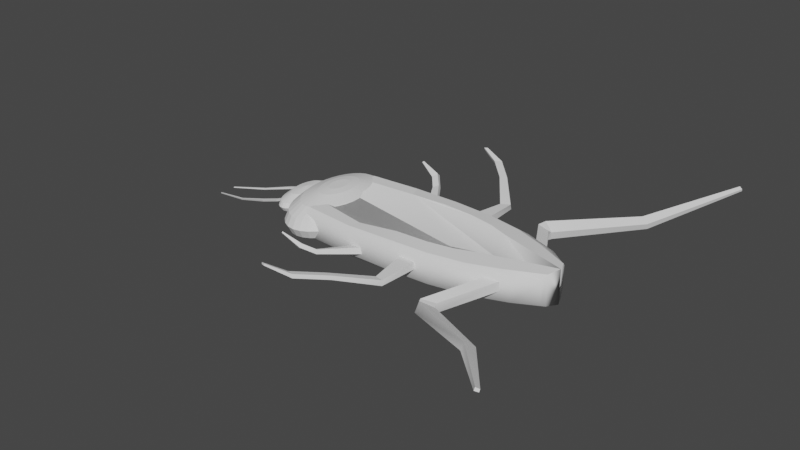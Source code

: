 # Source: cucaracha.blend  (saved by Blender 2.92.15; exported with 4.5.12 LTS)
import bpy
from mathutils import Matrix  # noqa: F401  (used for matrix-valued properties, if any)

bpy.ops.wm.read_factory_settings(use_empty=True)
scene = bpy.context.scene
scene.name = 'Scene'

# ---- collections
col_collection = bpy.data.collections.new('Collection'); scene.collection.children.link(col_collection)

# ---- node groups
ng_auto_smooth = bpy.data.node_groups.new('Auto Smooth', 'GeometryNodeTree')
_s = ng_auto_smooth.interface.new_socket(name='Geometry', in_out='OUTPUT', socket_type='NodeSocketGeometry')
_s = ng_auto_smooth.interface.new_socket(name='Geometry', in_out='INPUT', socket_type='NodeSocketGeometry')
_s = ng_auto_smooth.interface.new_socket(name='Angle', in_out='INPUT', socket_type='NodeSocketFloat')
_s.subtype = 'ANGLE'
_s.min_value = 0.0
_s.max_value = 3.142
ng_auto_smooth.is_modifier = True
_N = ng_auto_smooth.nodes; _L = ng_auto_smooth.links
n0 = _N.new('NodeGroupOutput'); n0.name = 'Group Output'; n0.location = (480, -100)
n1 = _N.new('NodeGroupInput'); n1.name = 'Group Input'; n1.location = (-420, -300)
n2 = _N.new('NodeGroupInput'); n2.name = 'Group Input.001'; n2.location = (-60, -100)
n3 = _N.new('GeometryNodeSetShadeSmooth'); n3.name = 'Set Shade Smooth'; n3.location = (120, -100)
n3.domain = 'EDGE'
n4 = _N.new('GeometryNodeSetShadeSmooth'); n4.name = 'Set Shade Smooth.001'; n4.location = (300, -100)
n5 = _N.new('GeometryNodeInputMeshEdgeAngle'); n5.name = 'Edge Angle'; n5.location = (-420, -220)
n6 = _N.new('GeometryNodeInputEdgeSmooth'); n6.name = 'Is Edge Smooth'; n6.location = (-60, -160)
n7 = _N.new('GeometryNodeInputShadeSmooth'); n7.name = 'Is Face Smooth'; n7.location = (-240, -340)
n8 = _N.new('FunctionNodeBooleanMath'); n8.name = 'Boolean Math'; n8.location = (-60, -220)
n9 = _N.new('FunctionNodeCompare'); n9.name = 'Compare'; n9.location = (-240, -180)
n9.operation = 'LESS_EQUAL'
_L.new(n5.outputs[0], n9.inputs[0])
_L.new(n4.outputs[0], n0.inputs[0])
_L.new(n1.outputs[1], n9.inputs[1])
_L.new(n9.outputs[0], n8.inputs[0])
_L.new(n7.outputs[0], n8.inputs[1])
_L.new(n2.outputs[0], n3.inputs[0])
_L.new(n6.outputs[0], n3.inputs[1])
_L.new(n3.outputs[0], n4.inputs[0])
_L.new(n8.outputs[0], n3.inputs[2])
n0.is_active_output = True

# ---- world
world_world = bpy.data.worlds.new('World'); scene.world = world_world
world_world.use_nodes = True; world_world.node_tree.nodes.clear()
_N = world_world.node_tree.nodes; _L = world_world.node_tree.links
n0 = _N.new('ShaderNodeOutputWorld'); n0.name = 'World Output'; n0.location = (300, 300)
n1 = _N.new('ShaderNodeBackground'); n1.name = 'Background'; n1.location = (10, 300)
n1.inputs[0].default_value = (0.05088, 0.05088, 0.05088, 1.0)
_L.new(n1.outputs[0], n0.inputs[0])
n0.is_active_output = True
world_world.color = (0.05088, 0.05088, 0.05088)
world_world.use_sun_shadow = False
world_world.sun_shadow_jitter_overblur = 0.0

# ---- meshes
me_cube_002 = bpy.data.meshes.new('Cube.002')
me_cube_002.from_pydata([(-0.5706, 0.007902, -1.189), (-0.5903, 0.4842, -1.104), (-0.6695, 0.559, 0.7672), (-0.02258, 0.6403, -1.144), (0.00567, 1.0, -0.7814), (-0.002604, 0.8946, -1.037), (0.2004, 0.6049, -1.142), (0.3129, 0.9513, -0.7815), (0.28, 0.8499, -1.036), (0.376, 0.5154, -1.142), (0.5901, 0.8101, -0.7816), (0.5274, 0.7238, -1.036), (0.5154, 0.376, -1.142), (0.8101, 0.5901, -0.7816), (0.7238, 0.5274, -1.036), (0.9513, 0.3129, -0.7816), (0.9656, 0.2229, -1.036), (-0.02261, 0.6403, 0.8584), (0.00567, 1.0, 0.4981), (-0.002614, 0.8946, 0.7528), (0.9513, 0.3129, 0.4983), (0.9656, 0.2229, 0.7529), (0.5154, 0.376, 0.8584), (0.8101, 0.5901, 0.4983), (0.7238, 0.5274, 0.7529), (0.376, 0.5154, 0.8584), (0.5894, 0.7584, 0.6279), (0.5274, 0.7238, 0.7529), (0.2004, 0.6049, 0.8584), (0.3129, 0.9513, 0.4982), (0.28, 0.8499, 0.7529), (-0.3045, 0.7029, -1.345), (-0.3441, 1.0, -0.7813), (-0.3325, 0.913, -1.096), (-0.7143, 0.9318, -0.8278), (-0.6139, 0.6356, -1.059), (-0.6705, 0.8084, -0.9531), (-0.3045, 0.7029, 0.6554), (-0.3441, 1.0, 0.498), (-0.3325, 0.913, 0.6934), (-0.7143, 0.9318, 0.4513), (-0.6856, 0.8299, 0.7062), (-0.3531, 1.596, 0.08027), (-0.3476, 1.631, -0.1299), (-0.3897, 1.546, -0.07174), (-0.3842, 1.581, -0.2818), (-0.2465, 0.872, -0.2548), (-0.2404, 0.8842, -0.645), (-0.1748, 0.9013, -0.1668), (-0.1688, 0.9135, -0.5571), (-0.4423, 1.763, 0.08975), (-0.414, 1.825, 0.3092), (-0.4157, 1.77, 0.4783), (-0.444, 1.709, 0.2588), (-0.5624, 1.829, 0.7448), (-0.5539, 1.848, 0.8106), (-0.5544, 1.831, 0.8613), (-0.5629, 1.813, 0.7955), (0.1054, 0.9842, -0.2246), (0.2132, 0.9671, -0.2246), (0.1054, 0.9842, 0.2246), (0.2132, 0.9671, 0.2246), (0.2084, 1.717, 0.1787), (0.1404, 1.661, 0.1143), (0.1425, 1.676, -0.1786), (0.2104, 1.733, -0.1143), (0.02106, 2.314, 0.6914), (-0.02945, 2.272, 0.6436), (-0.0279, 2.284, 0.426), (0.02261, 2.326, 0.4738), (-0.1338, 2.731, 0.8804), (-0.1843, 2.689, 0.8325), (-0.1828, 2.701, 0.6149), (-0.1323, 2.743, 0.6627), (-0.2994, 2.894, 1.182), (-0.3238, 2.874, 1.159), (-0.3231, 2.88, 1.054), (-0.2987, 2.9, 1.077), (0.653, 0.7397, -0.2547), (0.747, 0.6457, -0.2547), (0.747, 0.6457, 0.2919), (0.6527, 0.7176, 0.3472), (0.5505, 1.536, -0.269), (0.4562, 1.607, -0.2137), (0.4566, 1.63, -0.8156), (0.5505, 1.536, -0.8156), (0.561, 1.596, -0.4003), (0.4825, 1.719, -0.09334), (0.4769, 1.811, -0.6245), (0.5532, 1.661, -0.9024), (1.063, 2.402, 0.4674), (1.009, 2.487, 0.6792), (1.005, 2.55, 0.3128), (1.058, 2.447, 0.1209), (1.442, 3.709, 1.969), (1.421, 3.741, 2.05), (1.42, 3.765, 1.91), (1.44, 3.726, 1.838), (-1.023, 0.3546, 0.08179), (-1.023, 0.5897, -0.2054), (-1.023, 0.6382, -0.4504), (-1.011, 0.3478, 0.08179), (-1.003, 0.5783, -0.2054), (-1.001, 0.626, -0.4504), (-1.003, 0.5783, -0.6953), (-1.008, 0.4426, -0.9029), (-1.015, 0.2396, -1.042), (-0.999, 0.3276, 0.08179), (-0.9829, 0.5448, -0.2054), (-0.9795, 0.5897, -0.4504), (-0.9829, 0.5448, -0.6953), (-0.9924, 0.417, -0.9029), (-1.007, 0.2257, -1.042), (-0.988, 0.2948, 0.08179), (-0.9645, 0.4903, -0.2054), (-0.9597, 0.5307, -0.4504), (-0.9645, 0.4903, -0.6953), (-0.9783, 0.3752, -0.9029), (-0.999, 0.2031, -1.042), (-0.9783, 0.2507, 0.08179), (-0.9485, 0.417, -0.2054), (-0.9423, 0.4513, -0.4504), (-0.9485, 0.417, -0.6953), (-0.9661, 0.3191, -0.9029), (-0.9924, 0.1727, -1.042), (-0.9704, 0.197, 0.08179), (-0.9353, 0.3276, -0.2054), (-0.9281, 0.3546, -0.4504), (-0.9353, 0.3276, -0.6953), (-0.956, 0.2507, -0.9029), (-0.9869, 0.1357, -1.042), (-0.9645, 0.1357, 0.08179), (-0.9255, 0.2257, -0.2054), (-0.9175, 0.2442, -0.4504), (-0.9255, 0.2257, -0.6953), (-0.9485, 0.1727, -0.9029), (-0.9829, 0.09347, -1.042), (-0.9609, 0.06918, 0.08179), (-0.9195, 0.115, -0.2054), (-0.911, 0.1245, -0.4504), (-0.9195, 0.115, -0.6953), (-0.9439, 0.08805, -0.9029), (-0.9804, 0.04765, -1.042), (-1.086, 0.06918, 0.08179), (-1.127, 0.115, -0.2054), (-1.136, 0.1245, -0.4504), (-1.127, 0.115, -0.6953), (-1.103, 0.08805, -0.9029), (-1.066, 0.04765, -1.042), (-1.082, 0.1357, 0.08179), (-1.121, 0.2257, -0.2054), (-1.129, 0.2442, -0.4504), (-1.121, 0.2257, -0.6953), (-1.098, 0.1727, -0.9029), (-1.064, 0.09347, -1.042), (-1.076, 0.197, 0.08179), (-1.111, 0.3276, -0.2054), (-1.119, 0.3546, -0.4504), (-1.111, 0.3276, -0.6953), (-1.091, 0.2507, -0.9029), (-1.06, 0.1357, -1.042), (-1.068, 0.2507, 0.08179), (-1.098, 0.417, -0.2054), (-1.104, 0.4513, -0.4504), (-1.098, 0.417, -0.6953), (-1.081, 0.3191, -0.9029), (-1.054, 0.1727, -1.042), (-1.059, 0.2948, 0.08179), (-1.082, 0.4903, -0.2054), (-1.087, 0.5307, -0.4504), (-1.082, 0.4903, -0.6953), (-1.068, 0.3752, -0.9029), (-1.048, 0.2031, -1.042), (-1.048, 0.3276, 0.08179), (-1.064, 0.5448, -0.2054), (-1.067, 0.5897, -0.4504), (-1.064, 0.5448, -0.6953), (-1.054, 0.417, -0.9029), (-1.04, 0.2257, -1.042), (-1.036, 0.3478, 0.08179), (-1.044, 0.5783, -0.2054), (-1.046, 0.626, -0.4504), (-1.044, 0.5783, -0.6953), (-1.039, 0.4426, -0.9029), (-1.032, 0.2396, -1.042), (-1.023, 0.5897, -0.6953), (-1.023, 0.4513, -0.9029), (-1.023, 0.2442, -1.042), (-0.9973, 0.1387, -0.4249), (-1.007, 0.1472, 0.1758), (-0.988, 0.272, -0.4249), (-0.9973, 0.2888, 0.1758), (-1.004, 0.3949, -0.4484), (-0.9876, 0.2749, -0.4249), (-1.013, 0.4192, -0.2534), (-1.015, 0.4274, -0.05059), (-1.013, 0.4192, 0.1522), (-0.996, 0.2992, 0.1758), (-1.832, 0.1756, -2.183), (-1.834, 0.1558, -2.183), (-1.836, 0.1594, -2.135), (-1.834, 0.1808, -2.135), (-1.556, 0.3032, -1.746), (-1.558, 0.3119, -1.667), (-1.559, 0.2703, -1.746), (-1.561, 0.2763, -1.667), (-1.313, 0.3672, -1.151), (-1.317, 0.3186, -1.151), (-1.321, 0.3275, -1.034), (-1.316, 0.3801, -1.034), (-1.182, 0.3516, -0.8186), (-1.185, 0.3645, -0.7017), (-1.186, 0.303, -0.8186), (-1.19, 0.3119, -0.7017), (-1.182, 0.3516, -0.8186), (-1.186, 0.303, -0.8186), (-1.19, 0.3119, -0.7017), (-1.185, 0.3645, -0.7017), (-1.116, 0.3069, -0.6313), (-1.119, 0.3198, -0.5144), (-1.121, 0.2583, -0.6313), (-1.124, 0.2671, -0.5144), (-0.7204, 0.2298, 1.054), (-0.7204, 0.4507, 0.9764), (-0.7204, 0.8328, 0.6808), (-0.7204, 1.088, 0.2385), (-0.7204, 1.178, -0.2833), (-0.7204, 0.6543, -1.417), (-0.7105, 0.2253, 1.054), (-0.701, 0.442, 0.9764), (-0.6845, 0.8168, 0.6808), (-0.6735, 1.067, 0.2385), (-0.6696, 1.155, -0.2833), (-0.6735, 1.067, -0.805), (-0.6922, 0.6417, -1.417), (-0.701, 0.2123, 1.054), (-0.6823, 0.4164, 0.9764), (-0.65, 0.7694, 0.6808), (-0.6284, 1.005, 0.2385), (-0.6208, 1.088, -0.2833), (-0.6284, 1.005, -0.805), (-0.6651, 0.6045, -1.417), (-0.6922, 0.191, 1.054), (-0.6651, 0.3747, 0.9764), (-0.6181, 0.6924, 0.6808), (-0.5868, 0.9047, 0.2385), (-0.5758, 0.9792, -0.2833), (-0.5868, 0.9047, -0.805), (-0.6401, 0.544, -1.417), (-0.6845, 0.1625, 1.054), (-0.65, 0.3187, 0.9764), (-0.5902, 0.5889, 0.6808), (-0.5503, 0.7694, 0.2385), (-0.5363, 0.8328, -0.2833), (-0.5503, 0.7694, -0.805), (-0.6181, 0.4627, -1.417), (-0.6782, 0.1276, 1.054), (-0.6376, 0.2504, 0.9764), (-0.5673, 0.4627, 0.6808), (-0.5204, 0.6045, 0.2385), (-0.5039, 0.6543, -0.2833), (-0.5204, 0.6045, -0.805), (-0.6002, 0.3635, -1.417), (-0.6735, 0.08793, 1.054), (-0.6284, 0.1725, 0.9764), (-0.5503, 0.3187, 0.6808), (-0.4982, 0.4164, 0.2385), (-0.4799, 0.4507, -0.2833), (-0.4982, 0.4164, -0.805), (-0.5868, 0.2504, -1.417), (-0.6706, 0.04482, 1.054), (-0.6227, 0.08793, 0.9764), (-0.5398, 0.1625, 0.6808), (-0.4845, 0.2123, 0.2385), (-0.465, 0.2298, -0.2833), (-0.4845, 0.2123, -0.805), (-0.5785, 0.1276, -1.417), (-0.7703, 0.04482, 1.054), (-0.8182, 0.08793, 0.9764), (-0.9011, 0.1625, 0.6808), (-0.9564, 0.2123, 0.2385), (-0.9759, 0.2298, -0.2833), (-0.9564, 0.2123, -0.805), (-0.8623, 0.1276, -1.417), (-0.7674, 0.08793, 1.054), (-0.8125, 0.1725, 0.9764), (-0.8906, 0.3187, 0.6808), (-0.9427, 0.4164, 0.2385), (-0.961, 0.4507, -0.2833), (-0.9427, 0.4164, -0.805), (-0.8541, 0.2504, -1.417), (-0.7627, 0.1276, 1.054), (-0.8033, 0.2504, 0.9764), (-0.8736, 0.4627, 0.6808), (-0.9205, 0.6045, 0.2385), (-0.937, 0.6543, -0.2833), (-0.9205, 0.6045, -0.805), (-0.8407, 0.3635, -1.417), (-0.7564, 0.1625, 1.054), (-0.7909, 0.3187, 0.9764), (-0.8507, 0.5889, 0.6808), (-0.8906, 0.7694, 0.2385), (-0.9046, 0.8328, -0.2833), (-0.8906, 0.7694, -0.805), (-0.8228, 0.4627, -1.417), (-0.7487, 0.191, 1.054), (-0.7758, 0.3747, 0.9764), (-0.8228, 0.6924, 0.6808), (-0.8541, 0.9047, 0.2385), (-0.8651, 0.9792, -0.2833), (-0.8541, 0.9047, -0.805), (-0.8008, 0.544, -1.417), (-0.7399, 0.2123, 1.054), (-0.7586, 0.4164, 0.9764), (-0.7909, 0.7694, 0.6808), (-0.8125, 1.005, 0.2385), (-0.8201, 1.088, -0.2833), (-0.8125, 1.005, -0.805), (-0.7758, 0.6045, -1.417), (-0.7304, 0.2253, 1.054), (-0.7399, 0.442, 0.9764), (-0.7564, 0.8168, 0.6808), (-0.7674, 1.067, 0.2385), (-0.7713, 1.155, -0.2833), (-0.7674, 1.067, -0.805), (-0.7487, 0.6417, -1.417), (-0.7204, 1.088, -0.805), (1.0, 0.0, -1.142), (1.0, 0.0, 0.8584), (1.0, 0.0, -1.142), (1.0, 0.0, 0.8584), (-0.5706, -0.007902, -1.189), (-0.5903, -0.4842, -1.104), (-0.6695, -0.559, 0.7672), (1.0, 0.0, -1.142), (1.0, 0.0, 0.8584), (-0.02258, -0.6403, -1.144), (0.00567, -1.0, -0.7814), (-0.002604, -0.8946, -1.037), (0.2004, -0.6049, -1.142), (0.3129, -0.9513, -0.7815), (0.28, -0.8499, -1.036), (0.376, -0.5154, -1.142), (0.5901, -0.8101, -0.7816), (0.5274, -0.7238, -1.036), (0.5154, -0.376, -1.142), (0.8101, -0.5901, -0.7816), (0.7238, -0.5274, -1.036), (1.0, 0.0, -1.142), (0.9513, -0.3129, -0.7816), (0.9656, -0.2229, -1.036), (-0.02261, -0.6403, 0.8584), (0.00567, -1.0, 0.4981), (-0.002614, -0.8946, 0.7528), (0.9513, -0.3129, 0.4983), (1.0, 0.0, 0.8584), (0.9656, -0.2229, 0.7529), (0.5154, -0.376, 0.8584), (0.8101, -0.5901, 0.4983), (0.7238, -0.5274, 0.7529), (0.376, -0.5154, 0.8584), (0.5894, -0.7584, 0.6279), (0.5274, -0.7238, 0.7529), (0.2004, -0.6049, 0.8584), (0.3129, -0.9513, 0.4982), (0.28, -0.8499, 0.7529), (-0.3045, -0.7029, -1.345), (-0.3441, -1.0, -0.7813), (-0.3325, -0.913, -1.096), (-0.7143, -0.9318, -0.8278), (-0.6139, -0.6356, -1.059), (-0.6705, -0.8084, -0.9531), (-0.3045, -0.7029, 0.6554), (-0.3441, -1.0, 0.498), (-0.3325, -0.913, 0.6934), (-0.7143, -0.9318, 0.4513), (-0.6856, -0.8299, 0.7062), (-0.3531, -1.596, 0.08027), (-0.3476, -1.631, -0.1299), (-0.3897, -1.546, -0.07174), (-0.3842, -1.581, -0.2818), (-0.2465, -0.872, -0.2548), (-0.2404, -0.8842, -0.645), (-0.1748, -0.9013, -0.1668), (-0.1688, -0.9135, -0.5571), (-0.4423, -1.763, 0.08975), (-0.414, -1.825, 0.3092), (-0.4157, -1.77, 0.4783), (-0.444, -1.709, 0.2588), (-0.5624, -1.829, 0.7448), (-0.5539, -1.848, 0.8106), (-0.5544, -1.831, 0.8613), (-0.5629, -1.813, 0.7955), (0.1054, -0.9842, -0.2246), (0.2132, -0.9671, -0.2246), (0.1054, -0.9842, 0.2246), (0.2132, -0.9671, 0.2246), (0.2084, -1.717, 0.1787), (0.1404, -1.661, 0.1143), (0.1425, -1.676, -0.1786), (0.2104, -1.733, -0.1143), (0.02106, -2.314, 0.6914), (-0.02945, -2.272, 0.6436), (-0.0279, -2.284, 0.426), (0.02261, -2.326, 0.4738), (-0.1338, -2.731, 0.8804), (-0.1843, -2.689, 0.8325), (-0.1828, -2.701, 0.6149), (-0.1323, -2.743, 0.6627), (-0.2994, -2.894, 1.182), (-0.3238, -2.874, 1.159), (-0.3231, -2.88, 1.054), (-0.2987, -2.9, 1.077), (0.653, -0.7397, -0.2547), (0.747, -0.6457, -0.2547), (0.747, -0.6457, 0.2919), (0.6527, -0.7176, 0.3472), (0.5505, -1.536, -0.269), (0.4562, -1.607, -0.2137), (0.4566, -1.63, -0.8156), (0.5505, -1.536, -0.8156), (0.561, -1.596, -0.4003), (0.4825, -1.719, -0.09334), (0.4769, -1.811, -0.6245), (0.5532, -1.661, -0.9024), (1.063, -2.402, 0.4674), (1.009, -2.487, 0.6792), (1.005, -2.55, 0.3128), (1.058, -2.447, 0.1209), (1.442, -3.709, 1.969), (1.421, -3.741, 2.05), (1.42, -3.765, 1.91), (1.44, -3.726, 1.838), (-1.023, -0.3546, 0.08179), (-1.023, -0.5897, -0.2054), (-1.023, -0.6382, -0.4504), (-1.011, -0.3478, 0.08179), (-1.003, -0.5783, -0.2054), (-1.001, -0.626, -0.4504), (-1.003, -0.5783, -0.6953), (-1.008, -0.4426, -0.9029), (-1.015, -0.2396, -1.042), (-0.999, -0.3276, 0.08179), (-0.9829, -0.5448, -0.2054), (-0.9795, -0.5897, -0.4504), (-0.9829, -0.5448, -0.6953), (-0.9924, -0.417, -0.9029), (-1.007, -0.2257, -1.042), (-0.988, -0.2948, 0.08179), (-0.9645, -0.4903, -0.2054), (-0.9597, -0.5307, -0.4504), (-0.9645, -0.4903, -0.6953), (-0.9783, -0.3752, -0.9029), (-0.999, -0.2031, -1.042), (-0.9783, -0.2507, 0.08179), (-0.9485, -0.417, -0.2054), (-0.9423, -0.4513, -0.4504), (-0.9485, -0.417, -0.6953), (-0.9661, -0.3191, -0.9029), (-0.9924, -0.1727, -1.042), (-0.9704, -0.197, 0.08179), (-0.9353, -0.3276, -0.2054), (-0.9281, -0.3546, -0.4504), (-0.9353, -0.3276, -0.6953), (-0.956, -0.2507, -0.9029), (-0.9869, -0.1357, -1.042), (-0.9645, -0.1357, 0.08179), (-0.9255, -0.2257, -0.2054), (-0.9175, -0.2442, -0.4504), (-0.9255, -0.2257, -0.6953), (-0.9485, -0.1727, -0.9029), (-0.9829, -0.09347, -1.042), (-0.9609, -0.06918, 0.08179), (-0.9195, -0.115, -0.2054), (-0.911, -0.1245, -0.4504), (-0.9195, -0.115, -0.6953), (-0.9439, -0.08805, -0.9029), (-0.9804, -0.04765, -1.042), (-0.9597, 0.0, 0.08179), (-0.9175, 0.0, -0.2054), (-0.9088, 0.0, -0.4504), (-0.9175, 0.0, -0.6953), (-0.9423, 0.0, -0.9029), (-0.9795, 0.0, -1.042), (-1.023, 0.0, -1.09), (-1.023, 0.0, 0.1897), (-1.087, 0.0, 0.08179), (-1.129, 0.0, -0.2054), (-1.138, 0.0, -0.4504), (-1.129, 0.0, -0.6953), (-1.104, 0.0, -0.9029), (-1.067, 0.0, -1.042), (-1.086, -0.06918, 0.08179), (-1.127, -0.115, -0.2054), (-1.136, -0.1245, -0.4504), (-1.127, -0.115, -0.6953), (-1.103, -0.08805, -0.9029), (-1.066, -0.04765, -1.042), (-1.082, -0.1357, 0.08179), (-1.121, -0.2257, -0.2054), (-1.129, -0.2442, -0.4504), (-1.121, -0.2257, -0.6953), (-1.098, -0.1727, -0.9029), (-1.064, -0.09347, -1.042), (-1.076, -0.197, 0.08179), (-1.111, -0.3276, -0.2054), (-1.119, -0.3546, -0.4504), (-1.111, -0.3276, -0.6953), (-1.091, -0.2507, -0.9029), (-1.06, -0.1357, -1.042), (-1.068, -0.2507, 0.08179), (-1.098, -0.417, -0.2054), (-1.104, -0.4513, -0.4504), (-1.098, -0.417, -0.6953), (-1.081, -0.3191, -0.9029), (-1.054, -0.1727, -1.042), (-1.059, -0.2948, 0.08179), (-1.082, -0.4903, -0.2054), (-1.087, -0.5307, -0.4504), (-1.082, -0.4903, -0.6953), (-1.068, -0.3752, -0.9029), (-1.048, -0.2031, -1.042), (-1.048, -0.3276, 0.08179), (-1.064, -0.5448, -0.2054), (-1.067, -0.5897, -0.4504), (-1.064, -0.5448, -0.6953), (-1.054, -0.417, -0.9029), (-1.04, -0.2257, -1.042), (-1.036, -0.3478, 0.08179), (-1.044, -0.5783, -0.2054), (-1.046, -0.626, -0.4504), (-1.044, -0.5783, -0.6953), (-1.039, -0.4426, -0.9029), (-1.032, -0.2396, -1.042), (-1.023, -0.5897, -0.6953), (-1.023, -0.4513, -0.9029), (-1.023, -0.2442, -1.042), (-1.0, 0.0, -0.4249), (-1.01, 0.0, 0.1758), (-0.9973, -0.1387, -0.4249), (-1.007, -0.1472, 0.1758), (-0.988, -0.272, -0.4249), (-0.9973, -0.2888, 0.1758), (-1.004, -0.3949, -0.4484), (-0.9876, -0.2749, -0.4249), (-1.013, -0.4192, -0.2534), (-1.015, -0.4274, -0.05059), (-1.013, -0.4192, 0.1522), (-0.996, -0.2992, 0.1758), (-1.832, -0.1756, -2.183), (-1.834, -0.1558, -2.183), (-1.836, -0.1594, -2.135), (-1.834, -0.1808, -2.135), (-1.556, -0.3032, -1.746), (-1.558, -0.3119, -1.667), (-1.559, -0.2703, -1.746), (-1.561, -0.2763, -1.667), (-1.313, -0.3672, -1.151), (-1.317, -0.3186, -1.151), (-1.321, -0.3275, -1.034), (-1.316, -0.3801, -1.034), (-1.182, -0.3516, -0.8186), (-1.185, -0.3645, -0.7017), (-1.186, -0.303, -0.8186), (-1.19, -0.3119, -0.7017), (-1.182, -0.3516, -0.8186), (-1.186, -0.303, -0.8186), (-1.19, -0.3119, -0.7017), (-1.185, -0.3645, -0.7017), (-1.116, -0.3069, -0.6313), (-1.119, -0.3198, -0.5144), (-1.121, -0.2583, -0.6313), (-1.124, -0.2671, -0.5144), (-0.7204, -0.2298, 1.054), (-0.7204, -0.4507, 0.9764), (-0.7204, -0.8328, 0.6808), (-0.7204, -1.088, 0.2385), (-0.7204, -1.178, -0.2833), (-0.7204, -0.6543, -1.417), (-0.7105, -0.2253, 1.054), (-0.701, -0.442, 0.9764), (-0.6845, -0.8168, 0.6808), (-0.6735, -1.067, 0.2385), (-0.6696, -1.155, -0.2833), (-0.6735, -1.067, -0.805), (-0.6922, -0.6417, -1.417), (-0.701, -0.2123, 1.054), (-0.6823, -0.4164, 0.9764), (-0.65, -0.7694, 0.6808), (-0.6284, -1.005, 0.2385), (-0.6208, -1.088, -0.2833), (-0.6284, -1.005, -0.805), (-0.6651, -0.6045, -1.417), (-0.6922, -0.191, 1.054), (-0.6651, -0.3747, 0.9764), (-0.6181, -0.6924, 0.6808), (-0.5868, -0.9047, 0.2385), (-0.5758, -0.9792, -0.2833), (-0.5868, -0.9047, -0.805), (-0.6401, -0.544, -1.417), (-0.6845, -0.1625, 1.054), (-0.65, -0.3187, 0.9764), (-0.5902, -0.5889, 0.6808), (-0.5503, -0.7694, 0.2385), (-0.5363, -0.8328, -0.2833), (-0.5503, -0.7694, -0.805), (-0.6181, -0.4627, -1.417), (-0.6782, -0.1276, 1.054), (-0.6376, -0.2504, 0.9764), (-0.5673, -0.4627, 0.6808), (-0.5204, -0.6045, 0.2385), (-0.5039, -0.6543, -0.2833), (-0.5204, -0.6045, -0.805), (-0.6002, -0.3635, -1.417), (-0.6735, -0.08793, 1.054), (-0.6284, -0.1725, 0.9764), (-0.5503, -0.3187, 0.6808), (-0.4982, -0.4164, 0.2385), (-0.4799, -0.4507, -0.2833), (-0.4982, -0.4164, -0.805), (-0.5868, -0.2504, -1.417), (-0.6706, -0.04482, 1.054), (-0.6227, -0.08793, 0.9764), (-0.5398, -0.1625, 0.6808), (-0.4845, -0.2123, 0.2385), (-0.465, -0.2298, -0.2833), (-0.4845, -0.2123, -0.805), (-0.5785, -0.1276, -1.417), (-0.6696, 0.0, 1.054), (-0.6208, 0.0, 0.9764), (-0.5363, 0.0, 0.6808), (-0.4799, 0.0, 0.2385), (-0.46, 0.0, -0.2833), (-0.4799, 0.0, -0.805), (-0.5758, 0.0, -1.417), (-0.7204, 0.0, -1.647), (-0.7713, 0.0, 1.054), (-0.8201, 0.0, 0.9764), (-0.9046, 0.0, 0.6808), (-0.961, 0.0, 0.2385), (-0.9809, 0.0, -0.2833), (-0.961, 0.0, -0.805), (-0.8651, 0.0, -1.417), (-0.7703, -0.04482, 1.054), (-0.8182, -0.08793, 0.9764), (-0.9011, -0.1625, 0.6808), (-0.9564, -0.2123, 0.2385), (-0.9759, -0.2298, -0.2833), (-0.9564, -0.2123, -0.805), (-0.8623, -0.1276, -1.417), (-0.7674, -0.08793, 1.054), (-0.8125, -0.1725, 0.9764), (-0.8906, -0.3187, 0.6808), (-0.9427, -0.4164, 0.2385), (-0.961, -0.4507, -0.2833), (-0.9427, -0.4164, -0.805), (-0.8541, -0.2504, -1.417), (-0.7627, -0.1276, 1.054), (-0.8033, -0.2504, 0.9764), (-0.8736, -0.4627, 0.6808), (-0.9205, -0.6045, 0.2385), (-0.937, -0.6543, -0.2833), (-0.9205, -0.6045, -0.805), (-0.8407, -0.3635, -1.417), (-0.7564, -0.1625, 1.054), (-0.7909, -0.3187, 0.9764), (-0.8507, -0.5889, 0.6808), (-0.8906, -0.7694, 0.2385), (-0.9046, -0.8328, -0.2833), (-0.8906, -0.7694, -0.805), (-0.8228, -0.4627, -1.417), (-0.7487, -0.191, 1.054), (-0.7758, -0.3747, 0.9764), (-0.8228, -0.6924, 0.6808), (-0.8541, -0.9047, 0.2385), (-0.8651, -0.9792, -0.2833), (-0.8541, -0.9047, -0.805), (-0.8008, -0.544, -1.417), (-0.7399, -0.2123, 1.054), (-0.7586, -0.4164, 0.9764), (-0.7909, -0.7694, 0.6808), (-0.8125, -1.005, 0.2385), (-0.8201, -1.088, -0.2833), (-0.8125, -1.005, -0.805), (-0.7758, -0.6045, -1.417), (-0.7304, -0.2253, 1.054), (-0.7399, -0.442, 0.9764), (-0.7564, -0.8168, 0.6808), (-0.7674, -1.067, 0.2385), (-0.7713, -1.155, -0.2833), (-0.7674, -1.067, -0.805), (-0.7487, -0.6417, -1.417), (-0.7204, -1.088, -0.805), (-0.5711, 0.0, -1.189), (-0.6514, 0.0, 0.8098)], [(327, 334), (328, 335), (189, 538), (188, 537), (190, 188), (191, 189), (192, 193), (197, 196), (194, 192), (195, 194), (196, 195), (193, 190), (197, 191), (540, 538), (539, 537), (541, 539), (542, 540), (543, 544), (548, 547), (545, 543), (546, 545), (547, 546), (544, 541), (548, 542)], [(29, 7, 4, 18), (26, 10, 7, 29), (330, 329, 348, 16, 15, 20, 21, 355), (20, 15, 13, 23), (23, 13, 10, 26), (32, 38, 18, 4), (329, 693, 0, 1, 35, 31, 3, 6, 9, 12, 348), (38, 32, 34, 40), (22, 355, 21, 24), (24, 21, 20, 23), (348, 12, 14, 16), (16, 14, 13, 15), (25, 22, 24, 27), (27, 24, 23, 26), (12, 9, 11, 14), (14, 11, 10, 13), (28, 25, 27, 30), (30, 27, 26, 29), (9, 6, 8, 11), (11, 8, 7, 10), (17, 28, 30, 19), (19, 30, 29, 18), (6, 3, 5, 8), (8, 5, 4, 7), (2, 37, 39, 41), (41, 39, 38, 40), (31, 35, 36, 33), (33, 36, 34, 32), (32, 4, 5, 33), (33, 5, 3, 31), (18, 38, 39, 19), (19, 39, 37, 17), (47, 46, 44, 45), (46, 48, 42, 44), (48, 49, 43, 42), (49, 47, 45, 43), (42, 43, 51, 52), (47, 49, 48, 46), (50, 53, 57, 54), (43, 45, 50, 51), (45, 44, 53, 50), (44, 42, 52, 53), (54, 57, 56, 55), (53, 52, 56, 57), (52, 51, 55, 56), (51, 50, 54, 55), (61, 60, 58, 59), (64, 63, 67, 68), (61, 59, 65, 62), (60, 61, 62, 63), (58, 60, 63, 64), (59, 58, 64, 65), (69, 68, 72, 73), (65, 64, 68, 69), (62, 65, 69, 66), (63, 62, 66, 67), (70, 73, 77, 74), (66, 69, 73, 70), (67, 66, 70, 71), (68, 67, 71, 72), (74, 77, 76, 75), (71, 70, 74, 75), (72, 71, 75, 76), (73, 72, 76, 77), (80, 81, 78, 79), (85, 84, 88, 89), (80, 79, 85, 82), (79, 78, 84, 85), (78, 81, 83, 84), (81, 80, 82, 83), (88, 87, 91, 92), (84, 83, 87, 88), (83, 82, 86, 87), (82, 85, 89, 86), (90, 93, 97, 94), (87, 86, 90, 91), (86, 89, 93, 90), (89, 88, 92, 93), (94, 97, 96, 95), (93, 92, 96, 97), (92, 91, 95, 96), (91, 90, 94, 95), (101, 485, 107), (98, 485, 101), (104, 103, 109, 110), (102, 101, 107, 108), (106, 105, 111, 112), (102, 108, 109, 103), (484, 112, 118), (109, 108, 114, 115), (107, 485, 113), (110, 109, 115, 116), (110, 116, 117, 111), (108, 107, 113, 114), (112, 111, 117, 118), (114, 113, 119, 120), (117, 116, 122, 123), (118, 117, 123, 124), (114, 120, 121, 115), (118, 124, 484), (113, 485, 119), (116, 115, 121, 122), (121, 120, 126, 127), (119, 485, 125), (484, 124, 130), (122, 121, 127, 128), (122, 128, 129, 123), (120, 119, 125, 126), (124, 123, 129, 130), (129, 128, 134, 135), (130, 129, 135, 136), (127, 126, 132, 133), (130, 136, 484), (125, 485, 131), (128, 127, 133, 134), (126, 125, 131, 132), (131, 485, 137), (484, 136, 142), (134, 133, 139, 140), (135, 134, 140, 141), (132, 131, 137, 138), (136, 135, 141, 142), (133, 132, 138, 139), (142, 141, 482, 483), (139, 138, 479, 480), (484, 142, 483), (137, 485, 478), (140, 139, 480, 481), (141, 140, 481, 482), (138, 137, 478, 479), (491, 490, 147, 148), (488, 487, 144, 145), (484, 491, 148), (485, 143, 486), (489, 488, 145, 146), (490, 489, 146, 147), (487, 486, 143, 144), (147, 146, 152, 153), (144, 143, 149, 150), (148, 147, 153, 154), (145, 144, 150, 151), (484, 148, 154), (143, 485, 149), (146, 145, 151, 152), (151, 150, 156, 157), (484, 154, 160), (149, 485, 155), (152, 151, 157, 158), (153, 152, 158, 159), (150, 149, 155, 156), (154, 153, 159, 160), (159, 158, 164, 165), (156, 155, 161, 162), (160, 159, 165, 166), (156, 162, 163, 157), (484, 160, 166), (155, 485, 161), (158, 157, 163, 164), (484, 166, 172), (163, 162, 168, 169), (161, 485, 167), (164, 163, 169, 170), (164, 170, 171, 165), (162, 161, 167, 168), (166, 165, 171, 172), (171, 170, 176, 177), (172, 171, 177, 178), (169, 168, 174, 175), (172, 178, 484), (167, 485, 173), (170, 169, 175, 176), (168, 167, 173, 174), (173, 485, 179), (484, 178, 184), (176, 175, 181, 182), (177, 176, 182, 183), (174, 173, 179, 180), (178, 177, 183, 184), (175, 174, 180, 181), (184, 183, 186, 187), (181, 180, 99, 100), (484, 184, 187), (179, 485, 98), (182, 181, 100, 185), (183, 182, 185, 186), (180, 179, 98, 99), (484, 106, 112), (186, 185, 104, 105), (99, 98, 101, 102), (105, 104, 110, 111), (187, 106, 484), (187, 186, 105, 106), (185, 100, 103, 104), (100, 99, 102, 103), (233, 232, 239, 240), (223, 222, 228, 229), (230, 229, 236, 237), (326, 226, 232, 233), (231, 230, 237, 238), (240, 247, 248, 241), (231, 238, 239, 232), (635, 248, 255), (239, 238, 245, 246), (635, 241, 248), (240, 239, 246, 247), (229, 228, 235, 236), (236, 243, 244, 237), (247, 254, 255, 248), (238, 237, 244, 245), (244, 243, 250, 251), (254, 261, 262, 255), (245, 244, 251, 252), (635, 255, 262), (245, 252, 253, 246), (247, 246, 253, 254), (236, 235, 242, 243), (253, 252, 259, 260), (254, 253, 260, 261), (243, 242, 249, 250), (251, 250, 257, 258), (261, 268, 269, 262), (252, 251, 258, 259), (635, 262, 269), (268, 275, 276, 269), (259, 258, 265, 266), (635, 269, 276), (260, 259, 266, 267), (261, 260, 267, 268), (250, 249, 256, 257), (258, 257, 264, 265), (268, 267, 274, 275), (257, 256, 263, 264), (265, 264, 271, 272), (275, 633, 634, 276), (266, 265, 272, 273), (635, 276, 634), (267, 266, 273, 274), (273, 272, 630, 631), (274, 273, 631, 632), (275, 274, 632, 633), (264, 263, 270, 271), (272, 271, 629, 630), (271, 270, 628, 629), (202, 204, 199, 198), (204, 205, 200, 199), (205, 203, 201, 200), (199, 200, 201, 198), (207, 208, 205, 204), (209, 206, 202, 203), (206, 207, 204, 202), (203, 202, 198, 201), (212, 213, 208, 207), (213, 211, 209, 208), (210, 212, 207, 206), (208, 209, 203, 205), (215, 216, 213, 212), (641, 282, 283, 642), (635, 642, 283), (217, 214, 210, 211), (635, 283, 290), (640, 639, 280, 281), (214, 215, 212, 210), (641, 640, 281, 282), (638, 637, 278, 279), (282, 289, 290, 283), (639, 638, 279, 280), (279, 278, 285, 286), (289, 296, 297, 290), (280, 279, 286, 287), (635, 290, 297), (281, 280, 287, 288), (211, 210, 206, 209), (282, 281, 288, 289), (637, 636, 277, 278), (288, 287, 294, 295), (635, 297, 304), (220, 221, 216, 215), (289, 288, 295, 296), (278, 277, 284, 285), (285, 292, 293, 286), (296, 303, 304, 297), (287, 286, 293, 294), (293, 292, 299, 300), (303, 310, 311, 304), (294, 293, 300, 301), (635, 304, 311), (294, 301, 302, 295), (221, 219, 217, 216), (296, 295, 302, 303), (285, 284, 291, 292), (635, 311, 318), (302, 301, 308, 309), (218, 220, 215, 214), (303, 302, 309, 310), (292, 291, 298, 299), (300, 299, 306, 307), (310, 317, 318, 311), (301, 300, 307, 308), (317, 324, 325, 318), (308, 307, 314, 315), (635, 318, 325), (309, 308, 315, 316), (219, 218, 214, 217), (310, 309, 316, 317), (299, 298, 305, 306), (307, 306, 313, 314), (317, 316, 323, 324), (306, 305, 312, 313), (314, 313, 320, 321), (324, 326, 227, 325), (315, 314, 321, 322), (635, 325, 227), (316, 315, 322, 323), (322, 321, 224, 225), (227, 326, 233, 234), (227, 234, 635), (323, 322, 225, 226), (216, 217, 211, 213), (324, 323, 226, 326), (313, 312, 319, 320), (321, 320, 223, 224), (226, 225, 231, 232), (320, 319, 222, 223), (234, 241, 635), (224, 223, 229, 230), (225, 224, 230, 231), (220, 218, 219, 221), (233, 240, 241, 234), (228, 222, 319, 312, 305, 298, 291, 284, 277, 636, 628, 270, 263, 256, 249, 242, 235), (116, 110, 104, 185, 182, 176, 170, 164, 158, 152, 146, 489, 481, 140, 134, 128, 122), (328, 355, 22, 25, 28, 17, 37, 2, 694, 327), (364, 352, 337, 340), (361, 364, 340, 343), (329, 327, 328, 330), (330, 355, 356, 354, 349, 350, 348, 329), (354, 358, 346, 349), (358, 361, 343, 346), (367, 337, 352, 373), (329, 348, 345, 342, 339, 336, 366, 370, 332, 331, 693), (373, 375, 369, 367), (357, 359, 356, 355), (359, 358, 354, 356), (348, 350, 347, 345), (350, 349, 346, 347), (360, 362, 359, 357), (362, 361, 358, 359), (345, 347, 344, 342), (347, 346, 343, 344), (363, 365, 362, 360), (365, 364, 361, 362), (342, 344, 341, 339), (344, 343, 340, 341), (351, 353, 365, 363), (353, 352, 364, 365), (339, 341, 338, 336), (341, 340, 337, 338), (333, 376, 374, 372), (376, 375, 373, 374), (366, 368, 371, 370), (368, 367, 369, 371), (367, 368, 338, 337), (368, 366, 336, 338), (352, 353, 374, 373), (353, 351, 372, 374), (382, 380, 379, 381), (381, 379, 377, 383), (383, 377, 378, 384), (384, 378, 380, 382), (377, 387, 386, 378), (382, 381, 383, 384), (385, 389, 392, 388), (378, 386, 385, 380), (380, 385, 388, 379), (379, 388, 387, 377), (389, 390, 391, 392), (388, 392, 391, 387), (387, 391, 390, 386), (386, 390, 389, 385), (396, 394, 393, 395), (399, 403, 402, 398), (396, 397, 400, 394), (395, 398, 397, 396), (393, 399, 398, 395), (394, 400, 399, 393), (404, 408, 407, 403), (400, 404, 403, 399), (397, 401, 404, 400), (398, 402, 401, 397), (405, 409, 412, 408), (401, 405, 408, 404), (402, 406, 405, 401), (403, 407, 406, 402), (409, 410, 411, 412), (406, 410, 409, 405), (407, 411, 410, 406), (408, 412, 411, 407), (415, 414, 413, 416), (420, 424, 423, 419), (415, 417, 420, 414), (414, 420, 419, 413), (413, 419, 418, 416), (416, 418, 417, 415), (423, 427, 426, 422), (419, 423, 422, 418), (418, 422, 421, 417), (417, 421, 424, 420), (425, 429, 432, 428), (422, 426, 425, 421), (421, 425, 428, 424), (424, 428, 427, 423), (429, 430, 431, 432), (428, 432, 431, 427), (427, 431, 430, 426), (426, 430, 429, 425), (436, 442, 485), (433, 436, 485), (439, 445, 444, 438), (437, 443, 442, 436), (441, 447, 446, 440), (437, 438, 444, 443), (484, 453, 447), (444, 450, 449, 443), (442, 448, 485), (445, 451, 450, 444), (445, 446, 452, 451), (443, 449, 448, 442), (447, 453, 452, 446), (449, 455, 454, 448), (452, 458, 457, 451), (453, 459, 458, 452), (449, 450, 456, 455), (453, 484, 459), (448, 454, 485), (451, 457, 456, 450), (456, 462, 461, 455), (454, 460, 485), (484, 465, 459), (457, 463, 462, 456), (457, 458, 464, 463), (455, 461, 460, 454), (459, 465, 464, 458), (464, 470, 469, 463), (465, 471, 470, 464), (462, 468, 467, 461), (465, 484, 471), (460, 466, 485), (463, 469, 468, 462), (461, 467, 466, 460), (466, 472, 485), (484, 477, 471), (469, 475, 474, 468), (470, 476, 475, 469), (467, 473, 472, 466), (471, 477, 476, 470), (468, 474, 473, 467), (477, 483, 482, 476), (474, 480, 479, 473), (484, 483, 477), (472, 478, 485), (475, 481, 480, 474), (476, 482, 481, 475), (473, 479, 478, 472), (491, 497, 496, 490), (488, 494, 493, 487), (484, 497, 491), (485, 486, 492), (489, 495, 494, 488), (490, 496, 495, 489), (487, 493, 492, 486), (496, 502, 501, 495), (493, 499, 498, 492), (497, 503, 502, 496), (494, 500, 499, 493), (484, 503, 497), (492, 498, 485), (495, 501, 500, 494), (500, 506, 505, 499), (484, 509, 503), (498, 504, 485), (501, 507, 506, 500), (502, 508, 507, 501), (499, 505, 504, 498), (503, 509, 508, 502), (508, 514, 513, 507), (505, 511, 510, 504), (509, 515, 514, 508), (505, 506, 512, 511), (484, 515, 509), (504, 510, 485), (507, 513, 512, 506), (484, 521, 515), (512, 518, 517, 511), (510, 516, 485), (513, 519, 518, 512), (513, 514, 520, 519), (511, 517, 516, 510), (515, 521, 520, 514), (520, 526, 525, 519), (521, 527, 526, 520), (518, 524, 523, 517), (521, 484, 527), (516, 522, 485), (519, 525, 524, 518), (517, 523, 522, 516), (522, 528, 485), (484, 533, 527), (525, 531, 530, 524), (526, 532, 531, 525), (523, 529, 528, 522), (527, 533, 532, 526), (524, 530, 529, 523), (533, 536, 535, 532), (530, 435, 434, 529), (484, 536, 533), (528, 433, 485), (531, 534, 435, 530), (532, 535, 534, 531), (529, 434, 433, 528), (484, 447, 441), (535, 440, 439, 534), (434, 437, 436, 433), (440, 446, 445, 439), (536, 484, 441), (536, 441, 440, 535), (534, 439, 438, 435), (435, 438, 437, 434), (584, 591, 590, 583), (574, 580, 579, 573), (581, 588, 587, 580), (692, 584, 583, 577), (582, 589, 588, 581), (591, 592, 599, 598), (582, 583, 590, 589), (635, 606, 599), (590, 597, 596, 589), (635, 599, 592), (591, 598, 597, 590), (580, 587, 586, 579), (587, 588, 595, 594), (598, 599, 606, 605), (589, 596, 595, 588), (595, 602, 601, 594), (605, 606, 613, 612), (596, 603, 602, 595), (635, 613, 606), (596, 597, 604, 603), (598, 605, 604, 597), (587, 594, 593, 586), (604, 611, 610, 603), (605, 612, 611, 604), (594, 601, 600, 593), (602, 609, 608, 601), (612, 613, 620, 619), (603, 610, 609, 602), (635, 620, 613), (619, 620, 627, 626), (610, 617, 616, 609), (635, 627, 620), (611, 618, 617, 610), (612, 619, 618, 611), (601, 608, 607, 600), (609, 616, 615, 608), (619, 626, 625, 618), (608, 615, 614, 607), (616, 623, 622, 615), (626, 627, 634, 633), (617, 624, 623, 616), (635, 634, 627), (618, 625, 624, 617), (624, 631, 630, 623), (625, 632, 631, 624), (626, 633, 632, 625), (615, 622, 621, 614), (623, 630, 629, 622), (622, 629, 628, 621), (553, 549, 550, 555), (555, 550, 551, 556), (556, 551, 552, 554), (550, 549, 552, 551), (558, 555, 556, 559), (560, 554, 553, 557), (557, 553, 555, 558), (554, 552, 549, 553), (563, 558, 559, 564), (564, 559, 560, 562), (561, 557, 558, 563), (559, 556, 554, 560), (566, 563, 564, 567), (641, 642, 649, 648), (635, 649, 642), (568, 562, 561, 565), (635, 656, 649), (640, 647, 646, 639), (565, 561, 563, 566), (641, 648, 647, 640), (638, 645, 644, 637), (648, 649, 656, 655), (639, 646, 645, 638), (645, 652, 651, 644), (655, 656, 663, 662), (646, 653, 652, 645), (635, 663, 656), (647, 654, 653, 646), (562, 560, 557, 561), (648, 655, 654, 647), (637, 644, 643, 636), (654, 661, 660, 653), (635, 670, 663), (571, 566, 567, 572), (655, 662, 661, 654), (644, 651, 650, 643), (651, 652, 659, 658), (662, 663, 670, 669), (653, 660, 659, 652), (659, 666, 665, 658), (669, 670, 677, 676), (660, 667, 666, 659), (635, 677, 670), (660, 661, 668, 667), (572, 567, 568, 570), (662, 669, 668, 661), (651, 658, 657, 650), (635, 684, 677), (668, 675, 674, 667), (569, 565, 566, 571), (669, 676, 675, 668), (658, 665, 664, 657), (666, 673, 672, 665), (676, 677, 684, 683), (667, 674, 673, 666), (683, 684, 691, 690), (674, 681, 680, 673), (635, 691, 684), (675, 682, 681, 674), (570, 568, 565, 569), (676, 683, 682, 675), (665, 672, 671, 664), (673, 680, 679, 672), (683, 690, 689, 682), (672, 679, 678, 671), (680, 687, 686, 679), (690, 691, 578, 692), (681, 688, 687, 680), (635, 578, 691), (682, 689, 688, 681), (688, 576, 575, 687), (578, 585, 584, 692), (578, 635, 585), (689, 577, 576, 688), (567, 564, 562, 568), (690, 692, 577, 689), (679, 686, 685, 678), (687, 575, 574, 686), (577, 583, 582, 576), (686, 574, 573, 685), (585, 635, 592), (575, 581, 580, 574), (576, 582, 581, 575), (571, 572, 570, 569), (584, 585, 592, 591), (579, 586, 593, 600, 607, 614, 621, 628, 636, 643, 650, 657, 664, 671, 678, 685, 573), (451, 457, 463, 469, 475, 481, 489, 495, 501, 507, 513, 519, 525, 531, 534, 439, 445), (330, 328, 355), (629, 630, 631, 632, 633, 634, 635, 642, 641, 640, 639, 638, 637, 636, 628), (328, 327, 694, 333, 372, 351, 363, 360, 357, 355)])
me_cube_002.polygons.foreach_set('use_smooth', [1, 1, 1, 1, 1, 1, 1, 1, 1, 1, 1, 1, 1, 1, 1, 1, 1, 1, 1, 1, 1, 1, 1, 1, 1, 1, 1, 1, 1, 1, 1, 1, 1, 1, 1, 1, 1, 1, 1, 1, 1, 1, 1, 1, 1, 1, 1, 1, 1, 1, 1, 1, 1, 1, 1, 1, 1, 1, 1, 1, 1, 1, 1, 1, 1, 1, 1, 1, 1, 1, 1, 1, 1, 1, 1, 1, 1, 1, 1, 1, 1, 1, 0, 0, 0, 0, 0, 0, 0, 0, 0, 0, 0, 0, 0, 0, 0, 0, 0, 0, 0, 0, 0, 0, 0, 0, 0, 0, 0, 0, 0, 0, 0, 0, 0, 0, 0, 0, 0, 0, 0, 0, 0, 0, 0, 0, 0, 0, 0, 0, 0, 0, 0, 0, 0, 0, 0, 0, 0, 0, 0, 0, 0, 0, 0, 0, 0, 0, 0, 0, 0, 0, 0, 0, 0, 0, 0, 0, 0, 0, 0, 0, 0, 0, 0, 0, 0, 0, 0, 0, 0, 0, 0, 0, 0, 0, 0, 0, 0, 0, 0, 0, 0, 0, 0, 0, 0, 0, 0, 0, 0, 0, 0, 0, 0, 0, 0, 0, 0, 0, 0, 0, 0, 0, 0, 0, 0, 0, 0, 0, 0, 0, 0, 0, 0, 0, 0, 0, 0, 0, 0, 0, 0, 0, 0, 0, 0, 0, 0, 0, 0, 0, 0, 0, 0, 0, 0, 0, 0, 0, 0, 0, 0, 0, 0, 0, 0, 0, 0, 0, 0, 0, 0, 0, 0, 0, 0, 0, 0, 0, 0, 0, 0, 0, 0, 0, 0, 0, 0, 0, 0, 0, 0, 0, 0, 0, 0, 0, 0, 0, 0, 0, 0, 0, 0, 0, 0, 0, 0, 0, 0, 0, 0, 0, 0, 0, 0, 0, 0, 0, 0, 0, 0, 0, 0, 0, 0, 0, 0, 0, 0, 0, 0, 0, 0, 0, 0, 0, 0, 0, 0, 0, 0, 0, 0, 0, 0, 0, 0, 0, 1, 1, 1, 1, 1, 1, 1, 1, 1, 1, 1, 1, 1, 1, 1, 1, 1, 1, 1, 1, 1, 1, 1, 1, 1, 1, 1, 1, 1, 1, 1, 1, 1, 1, 1, 1, 1, 1, 1, 1, 1, 1, 1, 1, 1, 1, 1, 1, 1, 1, 1, 1, 1, 1, 1, 1, 1, 1, 1, 1, 1, 1, 1, 1, 1, 1, 1, 1, 1, 1, 1, 1, 1, 1, 1, 1, 1, 1, 1, 1, 1, 1, 1, 1, 0, 0, 0, 0, 0, 0, 0, 0, 0, 0, 0, 0, 0, 0, 0, 0, 0, 0, 0, 0, 0, 0, 0, 0, 0, 0, 0, 0, 0, 0, 0, 0, 0, 0, 0, 0, 0, 0, 0, 0, 0, 0, 0, 0, 0, 0, 0, 0, 0, 0, 0, 0, 0, 0, 0, 0, 0, 0, 0, 0, 0, 0, 0, 0, 0, 0, 0, 0, 0, 0, 0, 0, 0, 0, 0, 0, 0, 0, 0, 0, 0, 0, 0, 0, 0, 0, 0, 0, 0, 0, 0, 0, 0, 0, 0, 0, 0, 0, 0, 0, 0, 0, 0, 0, 0, 0, 0, 0, 0, 0, 0, 0, 0, 0, 0, 0, 0, 0, 0, 0, 0, 0, 0, 0, 0, 0, 0, 0, 0, 0, 0, 0, 0, 0, 0, 0, 0, 0, 0, 0, 0, 0, 0, 0, 0, 0, 0, 0, 0, 0, 0, 0, 0, 0, 0, 0, 0, 0, 0, 0, 0, 0, 0, 0, 0, 0, 0, 0, 0, 0, 0, 0, 0, 0, 0, 0, 0, 0, 0, 0, 0, 0, 0, 0, 0, 0, 0, 0, 0, 0, 0, 0, 0, 0, 0, 0, 0, 0, 0, 0, 0, 0, 0, 0, 0, 0, 0, 0, 0, 0, 0, 0, 0, 0, 0, 0, 0, 0, 0, 0, 0, 0, 0, 0, 0, 0, 0, 0, 0, 0, 0, 0, 0, 0, 0, 0, 0, 0, 0, 0, 0, 0, 0, 0, 0, 0, 0, 0, 1, 0, 1])
_uv = me_cube_002.uv_layers.new(name='UVMap')
_uv.uv.foreach_set('vector', [0.5983, 0.4448, 0.4017, 0.4448, 0.42, 0.3757, 0.58, 0.3757, 0.5909, 0.4738, 0.4091, 0.4738, 0.4017, 0.4448, 0.5983, 0.4448, 0.625, 0.6243, 0.375, 0.6243, 0.375, 0.6243, 0.3776, 0.5896, 0.4187, 0.5859, 0.5813, 0.5859, 0.6224, 0.5896, 0.625, 0.6243, 0.5813, 0.5859, 0.4187, 0.5859, 0.4149, 0.5512, 0.5851, 0.5512, 0.5851, 0.5512, 0.4149, 0.5512, 0.4091, 0.4738, 0.5909, 0.4738, 0.42, 0.332, 0.58, 0.332, 0.58, 0.3757, 0.42, 0.3757, 0.375, 0.6243, 0.2351, 0.5613, 0.2357, 0.5592, 0.2629, 0.4516, 0.2629, 0.4516, 0.2608, 0.488, 0.2812, 0.513, 0.3091, 0.5167, 0.3275, 0.5325, 0.3376, 0.5609, 0.375, 0.6243, 0.58, 0.332, 0.42, 0.332, 0.3757, 0.3643, 0.6243, 0.3643, 0.6629, 0.5614, 0.625, 0.6243, 0.6224, 0.5896, 0.633, 0.5501, 0.633, 0.5501, 0.6224, 0.5896, 0.5813, 0.5859, 0.5851, 0.5512, 0.375, 0.6243, 0.3376, 0.5609, 0.367, 0.5501, 0.3776, 0.5896, 0.3776, 0.5896, 0.367, 0.5501, 0.4149, 0.5512, 0.4187, 0.5859, 0.6731, 0.5329, 0.6629, 0.5614, 0.633, 0.5501, 0.6421, 0.4751, 0.6421, 0.4751, 0.633, 0.5501, 0.5851, 0.5512, 0.5909, 0.4738, 0.3376, 0.5609, 0.3275, 0.5325, 0.3579, 0.4751, 0.367, 0.5501, 0.367, 0.5501, 0.3579, 0.4751, 0.4091, 0.4738, 0.4149, 0.5512, 0.6915, 0.5172, 0.6731, 0.5329, 0.6421, 0.4751, 0.653, 0.4463, 0.653, 0.4463, 0.6421, 0.4751, 0.5909, 0.4738, 0.5983, 0.4448, 0.3275, 0.5325, 0.3091, 0.5167, 0.347, 0.4463, 0.3579, 0.4751, 0.3579, 0.4751, 0.347, 0.4463, 0.4017, 0.4448, 0.4091, 0.4738, 0.7197, 0.5138, 0.6915, 0.5172, 0.6588, 0.4477, 0.7467, 0.4985, 0.6258, 0.3776, 0.6521, 0.4411, 0.5983, 0.4448, 0.58, 0.3757, 0.3091, 0.5167, 0.2812, 0.513, 0.2533, 0.4985, 0.3412, 0.4477, 0.3479, 0.4411, 0.3742, 0.3776, 0.42, 0.3757, 0.4017, 0.4448, 0.7437, 0.4636, 0.7402, 0.4894, 0.7866, 0.4912, 0.6944, 0.3643, 0.6944, 0.3643, 0.6295, 0.3341, 0.58, 0.332, 0.6243, 0.3643, 0.2608, 0.488, 0.2629, 0.4516, 0.2942, 0.3799, 0.207, 0.5, 0.375, 0.332, 0.3136, 0.3606, 0.3757, 0.3643, 0.42, 0.332, 0.42, 0.332, 0.42, 0.3757, 0.375, 0.3747, 0.375, 0.3334, 0.2084, 0.5, 0.2497, 0.5, 0.2812, 0.513, 0.2608, 0.488, 0.58, 0.3757, 0.58, 0.332, 0.625, 0.3334, 0.625, 0.3747, 0.7503, 0.5, 0.7916, 0.5, 0.7402, 0.4894, 0.7197, 0.5138, 0.42, 0.332, 0.58, 0.332, 0.58, 0.332, 0.42, 0.332, 0.58, 0.332, 0.58, 0.3757, 0.58, 0.3757, 0.58, 0.332, 0.58, 0.3757, 0.42, 0.3757, 0.42, 0.3757, 0.58, 0.3757, 0.42, 0.3757, 0.42, 0.332, 0.42, 0.332, 0.42, 0.3757, 0.58, 0.3757, 0.42, 0.3757, 0.42, 0.3757, 0.58, 0.3757, 0.42, 0.332, 0.42, 0.3757, 0.58, 0.3757, 0.58, 0.332, 0.42, 0.332, 0.58, 0.332, 0.58, 0.332, 0.42, 0.332, 0.42, 0.3757, 0.42, 0.332, 0.42, 0.332, 0.42, 0.3757, 0.42, 0.332, 0.58, 0.332, 0.58, 0.332, 0.42, 0.332, 0.58, 0.332, 0.58, 0.3757, 0.58, 0.3757, 0.58, 0.332, 0.42, 0.332, 0.58, 0.332, 0.58, 0.3757, 0.42, 0.3757, 0.58, 0.332, 0.58, 0.3757, 0.58, 0.3757, 0.58, 0.332, 0.58, 0.3757, 0.42, 0.3757, 0.42, 0.3757, 0.58, 0.3757, 0.42, 0.3757, 0.42, 0.332, 0.42, 0.332, 0.42, 0.3757, 0.5983, 0.4448, 0.58, 0.3757, 0.42, 0.3757, 0.4017, 0.4448, 0.42, 0.3757, 0.58, 0.3757, 0.58, 0.3757, 0.42, 0.3757, 0.5983, 0.4448, 0.4017, 0.4448, 0.4017, 0.4448, 0.5983, 0.4448, 0.58, 0.3757, 0.5983, 0.4448, 0.5983, 0.4448, 0.58, 0.3757, 0.42, 0.3757, 0.58, 0.3757, 0.58, 0.3757, 0.42, 0.3757, 0.4017, 0.4448, 0.42, 0.3757, 0.42, 0.3757, 0.4017, 0.4448, 0.4017, 0.4448, 0.42, 0.3757, 0.42, 0.3757, 0.4017, 0.4448, 0.4017, 0.4448, 0.42, 0.3757, 0.42, 0.3757, 0.4017, 0.4448, 0.5983, 0.4448, 0.4017, 0.4448, 0.4017, 0.4448, 0.5983, 0.4448, 0.58, 0.3757, 0.5983, 0.4448, 0.5983, 0.4448, 0.58, 0.3757, 0.5983, 0.4448, 0.4017, 0.4448, 0.4017, 0.4448, 0.5983, 0.4448, 0.5983, 0.4448, 0.4017, 0.4448, 0.4017, 0.4448, 0.5983, 0.4448, 0.58, 0.3757, 0.5983, 0.4448, 0.5983, 0.4448, 0.58, 0.3757, 0.42, 0.3757, 0.58, 0.3757, 0.58, 0.3757, 0.42, 0.3757, 0.5983, 0.4448, 0.4017, 0.4448, 0.42, 0.3757, 0.58, 0.3757, 0.58, 0.3757, 0.5983, 0.4448, 0.5983, 0.4448, 0.58, 0.3757, 0.42, 0.3757, 0.58, 0.3757, 0.58, 0.3757, 0.42, 0.3757, 0.4017, 0.4448, 0.42, 0.3757, 0.42, 0.3757, 0.4017, 0.4448, 0.5851, 0.5512, 0.5909, 0.4738, 0.4091, 0.4738, 0.4149, 0.5512, 0.4149, 0.5512, 0.4091, 0.4738, 0.4091, 0.4738, 0.4149, 0.5512, 0.5851, 0.5512, 0.4149, 0.5512, 0.4149, 0.5512, 0.5851, 0.5512, 0.4149, 0.5512, 0.4091, 0.4738, 0.4091, 0.4738, 0.4149, 0.5512, 0.4091, 0.4738, 0.5909, 0.4738, 0.5909, 0.4738, 0.4091, 0.4738, 0.5909, 0.4738, 0.5851, 0.5512, 0.5851, 0.5512, 0.5909, 0.4738, 0.4091, 0.4738, 0.5909, 0.4738, 0.5909, 0.4738, 0.4091, 0.4738, 0.4091, 0.4738, 0.5909, 0.4738, 0.5909, 0.4738, 0.4091, 0.4738, 0.5909, 0.4738, 0.5851, 0.5512, 0.5851, 0.5512, 0.5909, 0.4738, 0.5851, 0.5512, 0.4149, 0.5512, 0.4149, 0.5512, 0.5851, 0.5512, 0.5851, 0.5512, 0.4149, 0.5512, 0.4149, 0.5512, 0.5851, 0.5512, 0.5909, 0.4738, 0.5851, 0.5512, 0.5851, 0.5512, 0.5909, 0.4738, 0.5851, 0.5512, 0.4149, 0.5512, 0.4149, 0.5512, 0.5851, 0.5512, 0.4149, 0.5512, 0.4091, 0.4738, 0.4091, 0.4738, 0.4149, 0.5512, 0.5851, 0.5512, 0.4149, 0.5512, 0.4091, 0.4738, 0.5909, 0.4738, 0.4149, 0.5512, 0.4091, 0.4738, 0.4091, 0.4738, 0.4149, 0.5512, 0.4091, 0.4738, 0.5909, 0.4738, 0.5909, 0.4738, 0.4091, 0.4738, 0.5909, 0.4738, 0.5851, 0.5512, 0.5851, 0.5512, 0.5909, 0.4738, 0.7188, 0.8125, 0.7031, 1.0, 0.6875, 0.8125, 0.75, 0.8125, 0.7344, 1.0, 0.7188, 0.8125, 0.7188, 0.375, 0.7188, 0.5, 0.6875, 0.5, 0.6875, 0.375, 0.7188, 0.625, 0.7188, 0.8125, 0.6875, 0.8125, 0.6875, 0.625, 0.7188, 0.125, 0.7188, 0.25, 0.6875, 0.25, 0.6875, 0.125, 0.7188, 0.625, 0.6875, 0.625, 0.6875, 0.5, 0.7188, 0.5, 0.6719, 0.0, 0.6875, 0.125, 0.6562, 0.125, 0.6875, 0.5, 0.6875, 0.625, 0.6562, 0.625, 0.6562, 0.5, 0.6875, 0.8125, 0.6719, 1.0, 0.6562, 0.8125, 0.6875, 0.375, 0.6875, 0.5, 0.6562, 0.5, 0.6562, 0.375, 0.6875, 0.375, 0.6562, 0.375, 0.6562, 0.25, 0.6875, 0.25, 0.6875, 0.625, 0.6875, 0.8125, 0.6562, 0.8125, 0.6562, 0.625, 0.6875, 0.125, 0.6875, 0.25, 0.6562, 0.25, 0.6562, 0.125, 0.6562, 0.625, 0.6562, 0.8125, 0.625, 0.8125, 0.625, 0.625, 0.6562, 0.25, 0.6562, 0.375, 0.625, 0.375, 0.625, 0.25, 0.6562, 0.125, 0.6562, 0.25, 0.625, 0.25, 0.625, 0.125, 0.6562, 0.625, 0.625, 0.625, 0.625, 0.5, 0.6562, 0.5, 0.6562, 0.125, 0.625, 0.125, 0.6406, 0.0, 0.6562, 0.8125, 0.6406, 1.0, 0.625, 0.8125, 0.6562, 0.375, 0.6562, 0.5, 0.625, 0.5, 0.625, 0.375, 0.625, 0.5, 0.625, 0.625, 0.5937, 0.625, 0.5937, 0.5, 0.625, 0.8125, 0.6094, 1.0, 0.5937, 0.8125, 0.6094, 0.0, 0.625, 0.125, 0.5937, 0.125, 0.625, 0.375, 0.625, 0.5, 0.5937, 0.5, 0.5938, 0.375, 0.625, 0.375, 0.5938, 0.375, 0.5937, 0.25, 0.625, 0.25, 0.625, 0.625, 0.625, 0.8125, 0.5937, 0.8125, 0.5937, 0.625, 0.625, 0.125, 0.625, 0.25, 0.5937, 0.25, 0.5937, 0.125, 0.5937, 0.25, 0.5938, 0.375, 0.5625, 0.375, 0.5625, 0.25, 0.5937, 0.125, 0.5937, 0.25, 0.5625, 0.25, 0.5625, 0.125, 0.5937, 0.5, 0.5937, 0.625, 0.5625, 0.625, 0.5625, 0.5, 0.5937, 0.125, 0.5625, 0.125, 0.5781, 0.0, 0.5937, 0.8125, 0.5781, 1.0, 0.5625, 0.8125, 0.5938, 0.375, 0.5937, 0.5, 0.5625, 0.5, 0.5625, 0.375, 0.5937, 0.625, 0.5937, 0.8125, 0.5625, 0.8125, 0.5625, 0.625, 0.5625, 0.8125, 0.5469, 1.0, 0.5312, 0.8125, 0.5469, 0.0, 0.5625, 0.125, 0.5312, 0.125, 0.5625, 0.375, 0.5625, 0.5, 0.5312, 0.5, 0.5312, 0.375, 0.5625, 0.25, 0.5625, 0.375, 0.5312, 0.375, 0.5312, 0.25, 0.5625, 0.625, 0.5625, 0.8125, 0.5312, 0.8125, 0.5312, 0.625, 0.5625, 0.125, 0.5625, 0.25, 0.5312, 0.25, 0.5312, 0.125, 0.5625, 0.5, 0.5625, 0.625, 0.5312, 0.625, 0.5312, 0.5, 0.5312, 0.125, 0.5312, 0.25, 0.5, 0.25, 0.5, 0.125, 0.5312, 0.5, 0.5312, 0.625, 0.5, 0.625, 0.5, 0.5, 0.5156, 0.0, 0.5312, 0.125, 0.5, 0.125, 0.5312, 0.8125, 0.5156, 1.0, 0.5, 0.8125, 0.5312, 0.375, 0.5312, 0.5, 0.5, 0.5, 0.5, 0.375, 0.5312, 0.25, 0.5312, 0.375, 0.5, 0.375, 0.5, 0.25, 0.5312, 0.625, 0.5312, 0.8125, 0.5, 0.8125, 0.5, 0.625, 1.0, 0.125, 1.0, 0.25, 0.9688, 0.25, 0.9688, 0.125, 1.0, 0.5, 1.0, 0.625, 0.9688, 0.625, 0.9688, 0.5, 0.9844, 0.0, 1.0, 0.125, 0.9688, 0.125, 0.9844, 1.0, 0.9688, 0.8125, 1.0, 0.8125, 1.0, 0.375, 1.0, 0.5, 0.9688, 0.5, 0.9688, 0.375, 1.0, 0.25, 1.0, 0.375, 0.9688, 0.375, 0.9688, 0.25, 1.0, 0.625, 1.0, 0.8125, 0.9688, 0.8125, 0.9688, 0.625, 0.9688, 0.25, 0.9688, 0.375, 0.9375, 0.375, 0.9375, 0.25, 0.9688, 0.625, 0.9688, 0.8125, 0.9375, 0.8125, 0.9375, 0.625, 0.9688, 0.125, 0.9688, 0.25, 0.9375, 0.25, 0.9375, 0.125, 0.9688, 0.5, 0.9688, 0.625, 0.9375, 0.625, 0.9375, 0.5, 0.9531, 0.0, 0.9688, 0.125, 0.9375, 0.125, 0.9688, 0.8125, 0.9531, 1.0, 0.9375, 0.8125, 0.9688, 0.375, 0.9688, 0.5, 0.9375, 0.5, 0.9375, 0.375, 0.9375, 0.5, 0.9375, 0.625, 0.9062, 0.625, 0.9062, 0.5, 0.9219, 0.0, 0.9375, 0.125, 0.9063, 0.125, 0.9375, 0.8125, 0.9219, 1.0, 0.9062, 0.8125, 0.9375, 0.375, 0.9375, 0.5, 0.9062, 0.5, 0.9062, 0.375, 0.9375, 0.25, 0.9375, 0.375, 0.9062, 0.375, 0.9062, 0.25, 0.9375, 0.625, 0.9375, 0.8125, 0.9062, 0.8125, 0.9062, 0.625, 0.9375, 0.125, 0.9375, 0.25, 0.9062, 0.25, 0.9063, 0.125, 0.9062, 0.25, 0.9062, 0.375, 0.875, 0.375, 0.875, 0.25, 0.9062, 0.625, 0.9062, 0.8125, 0.875, 0.8125, 0.875, 0.625, 0.9063, 0.125, 0.9062, 0.25, 0.875, 0.25, 0.875, 0.125, 0.9062, 0.625, 0.875, 0.625, 0.875, 0.5, 0.9062, 0.5, 0.8906, 0.0, 0.9063, 0.125, 0.875, 0.125, 0.9062, 0.8125, 0.8906, 1.0, 0.875, 0.8125, 0.9062, 0.375, 0.9062, 0.5, 0.875, 0.5, 0.875, 0.375, 0.8594, 0.0, 0.875, 0.125, 0.8438, 0.125, 0.875, 0.5, 0.875, 0.625, 0.8438, 0.625, 0.8438, 0.5, 0.875, 0.8125, 0.8594, 1.0, 0.8438, 0.8125, 0.875, 0.375, 0.875, 0.5, 0.8438, 0.5, 0.8438, 0.375, 0.875, 0.375, 0.8438, 0.375, 0.8438, 0.25, 0.875, 0.25, 0.875, 0.625, 0.875, 0.8125, 0.8438, 0.8125, 0.8438, 0.625, 0.875, 0.125, 0.875, 0.25, 0.8438, 0.25, 0.8438, 0.125, 0.8438, 0.25, 0.8438, 0.375, 0.8125, 0.375, 0.8125, 0.25, 0.8438, 0.125, 0.8438, 0.25, 0.8125, 0.25, 0.8125, 0.125, 0.8438, 0.5, 0.8438, 0.625, 0.8125, 0.625, 0.8125, 0.5, 0.8438, 0.125, 0.8125, 0.125, 0.8281, 0.0, 0.8438, 0.8125, 0.8281, 1.0, 0.8125, 0.8125, 0.8438, 0.375, 0.8438, 0.5, 0.8125, 0.5, 0.8125, 0.375, 0.8438, 0.625, 0.8438, 0.8125, 0.8125, 0.8125, 0.8125, 0.625, 0.8125, 0.8125, 0.7969, 1.0, 0.7812, 0.8125, 0.7969, 0.0, 0.8125, 0.125, 0.7812, 0.125, 0.8125, 0.375, 0.8125, 0.5, 0.7812, 0.5, 0.7812, 0.375, 0.8125, 0.25, 0.8125, 0.375, 0.7812, 0.375, 0.7812, 0.25, 0.8125, 0.625, 0.8125, 0.8125, 0.7812, 0.8125, 0.7812, 0.625, 0.8125, 0.125, 0.8125, 0.25, 0.7812, 0.25, 0.7812, 0.125, 0.8125, 0.5, 0.8125, 0.625, 0.7812, 0.625, 0.7812, 0.5, 0.7812, 0.125, 0.7812, 0.25, 0.75, 0.25, 0.75, 0.125, 0.7812, 0.5, 0.7812, 0.625, 0.75, 0.625, 0.75, 0.5, 0.7656, 0.0, 0.7812, 0.125, 0.75, 0.125, 0.7812, 0.8125, 0.7656, 1.0, 0.75, 0.8125, 0.7812, 0.375, 0.7812, 0.5, 0.75, 0.5, 0.75, 0.375, 0.7812, 0.25, 0.7812, 0.375, 0.75, 0.375, 0.75, 0.25, 0.7812, 0.625, 0.7812, 0.8125, 0.75, 0.8125, 0.75, 0.625, 0.7031, 0.0, 0.7188, 0.125, 0.6875, 0.125, 0.75, 0.25, 0.75, 0.375, 0.7188, 0.375, 0.7188, 0.25, 0.75, 0.625, 0.75, 0.8125, 0.7188, 0.8125, 0.7188, 0.625, 0.7188, 0.25, 0.7188, 0.375, 0.6875, 0.375, 0.6875, 0.25, 0.75, 0.125, 0.7188, 0.125, 0.7344, 0.0, 0.75, 0.125, 0.75, 0.25, 0.7188, 0.25, 0.7188, 0.125, 0.75, 0.375, 0.75, 0.5, 0.7188, 0.5, 0.7188, 0.375, 0.75, 0.5, 0.75, 0.625, 0.7188, 0.625, 0.7188, 0.5, 0.7188, 0.375, 0.7188, 0.5, 0.6875, 0.5, 0.6875, 0.375, 0.75, 0.875, 0.75, 0.9375, 0.7187, 0.9375, 0.7188, 0.875, 0.7188, 0.75, 0.7188, 0.875, 0.6875, 0.875, 0.6875, 0.75, 0.75, 0.375, 0.75, 0.5, 0.7188, 0.5, 0.7188, 0.375, 0.7188, 0.625, 0.7188, 0.75, 0.6875, 0.75, 0.6875, 0.625, 0.6875, 0.375, 0.6562, 0.375, 0.6562, 0.1875, 0.6875, 0.1875, 0.7188, 0.625, 0.6875, 0.625, 0.6875, 0.5, 0.7188, 0.5, 0.6406, 0.0, 0.6562, 0.1875, 0.625, 0.1875, 0.6875, 0.5, 0.6875, 0.625, 0.6562, 0.625, 0.6562, 0.5, 0.6719, 0.0, 0.6875, 0.1875, 0.6562, 0.1875, 0.6875, 0.375, 0.6875, 0.5, 0.6562, 0.5, 0.6562, 0.375, 0.7188, 0.875, 0.7187, 0.9375, 0.6875, 0.9375, 0.6875, 0.875, 0.6875, 0.875, 0.6562, 0.875, 0.6562, 0.75, 0.6875, 0.75, 0.6562, 0.375, 0.625, 0.375, 0.625, 0.1875, 0.6562, 0.1875, 0.6875, 0.625, 0.6875, 0.75, 0.6562, 0.75, 0.6562, 0.625, 0.6562, 0.75, 0.6562, 0.875, 0.625, 0.875, 0.625, 0.75, 0.625, 0.375, 0.5938, 0.375, 0.5937, 0.1875, 0.625, 0.1875, 0.6562, 0.625, 0.6562, 0.75, 0.625, 0.75, 0.625, 0.625, 0.6094, 0.0, 0.625, 0.1875, 0.5937, 0.1875, 0.6562, 0.625, 0.625, 0.625, 0.625, 0.5, 0.6562, 0.5, 0.6562, 0.375, 0.6562, 0.5, 0.625, 0.5, 0.625, 0.375, 0.6875, 0.875, 0.6875, 0.9375, 0.6562, 0.9375, 0.6562, 0.875, 0.625, 0.5, 0.625, 0.625, 0.5937, 0.625, 0.5937, 0.5, 0.625, 0.375, 0.625, 0.5, 0.5937, 0.5, 0.5938, 0.375, 0.6562, 0.875, 0.6562, 0.9375, 0.625, 0.9375, 0.625, 0.875, 0.625, 0.75, 0.625, 0.875, 0.5937, 0.875, 0.5937, 0.75, 0.5938, 0.375, 0.5625, 0.375, 0.5625, 0.1875, 0.5937, 0.1875, 0.625, 0.625, 0.625, 0.75, 0.5937, 0.75, 0.5937, 0.625, 0.5781, 0.0, 0.5937, 0.1875, 0.5625, 0.1875, 0.5625, 0.375, 0.5312, 0.375, 0.5312, 0.1875, 0.5625, 0.1875, 0.5937, 0.625, 0.5937, 0.75, 0.5625, 0.75, 0.5625, 0.625, 0.5469, 0.0, 0.5625, 0.1875, 0.5312, 0.1875, 0.5937, 0.5, 0.5937, 0.625, 0.5625, 0.625, 0.5625, 0.5, 0.5938, 0.375, 0.5937, 0.5, 0.5625, 0.5, 0.5625, 0.375, 0.625, 0.875, 0.625, 0.9375, 0.5937, 0.9375, 0.5937, 0.875, 0.5937, 0.75, 0.5937, 0.875, 0.5625, 0.875, 0.5625, 0.75, 0.5625, 0.375, 0.5625, 0.5, 0.5312, 0.5, 0.5312, 0.375, 0.5937, 0.875, 0.5937, 0.9375, 0.5625, 0.9375, 0.5625, 0.875, 0.5625, 0.75, 0.5625, 0.875, 0.5312, 0.875, 0.5312, 0.75, 0.5312, 0.375, 0.5, 0.375, 0.5, 0.1875, 0.5312, 0.1875, 0.5625, 0.625, 0.5625, 0.75, 0.5312, 0.75, 0.5312, 0.625, 0.5156, 0.0, 0.5312, 0.1875, 0.5, 0.1875, 0.5625, 0.5, 0.5625, 0.625, 0.5312, 0.625, 0.5312, 0.5, 0.5312, 0.625, 0.5312, 0.75, 0.5, 0.75, 0.5, 0.625, 0.5312, 0.5, 0.5312, 0.625, 0.5, 0.625, 0.5, 0.5, 0.5312, 0.375, 0.5312, 0.5, 0.5, 0.5, 0.5, 0.375, 0.5625, 0.875, 0.5625, 0.9375, 0.5312, 0.9375, 0.5312, 0.875, 0.5312, 0.75, 0.5312, 0.875, 0.5, 0.875, 0.5, 0.75, 0.5312, 0.875, 0.5312, 0.9375, 0.5, 0.9375, 0.5, 0.875, 0.9062, 0.375, 0.9375, 0.375, 0.9375, 0.375, 0.9062, 0.375, 0.9375, 0.375, 0.9375, 0.5, 0.9375, 0.5, 0.9375, 0.375, 0.9375, 0.5, 0.9062, 0.5, 0.9062, 0.5, 0.9375, 0.5, 0.9375, 0.375, 0.9375, 0.5, 0.9062, 0.5, 0.9062, 0.375, 0.9375, 0.375, 0.9375, 0.5, 0.9375, 0.5, 0.9375, 0.375, 0.9062, 0.5, 0.9062, 0.375, 0.9062, 0.375, 0.9062, 0.5, 0.9062, 0.375, 0.9375, 0.375, 0.9375, 0.375, 0.9062, 0.375, 0.9062, 0.5, 0.9062, 0.375, 0.9062, 0.375, 0.9062, 0.5, 0.9375, 0.375, 0.9375, 0.5, 0.9375, 0.5, 0.9375, 0.375, 0.9375, 0.5, 0.9062, 0.5, 0.9062, 0.5, 0.9375, 0.5, 0.9062, 0.375, 0.9375, 0.375, 0.9375, 0.375, 0.9062, 0.375, 0.9375, 0.5, 0.9062, 0.5, 0.9062, 0.5, 0.9375, 0.5, 0.9375, 0.375, 0.9375, 0.5, 0.9375, 0.5, 0.9375, 0.375, 1.0, 0.375, 0.9688, 0.375, 0.9688, 0.1875, 1.0, 0.1875, 0.9844, 0.0, 1.0, 0.1875, 0.9688, 0.1875, 0.9062, 0.5, 0.9062, 0.375, 0.9062, 0.375, 0.9062, 0.5, 0.9531, 0.0, 0.9688, 0.1875, 0.9375, 0.1875, 1.0, 0.5, 1.0, 0.625, 0.9688, 0.625, 0.9688, 0.5, 0.9062, 0.375, 0.9375, 0.375, 0.9375, 0.375, 0.9062, 0.375, 1.0, 0.375, 1.0, 0.5, 0.9688, 0.5, 0.9688, 0.375, 1.0, 0.75, 1.0, 0.875, 0.9688, 0.875, 0.9688, 0.75, 0.9688, 0.375, 0.9375, 0.375, 0.9375, 0.1875, 0.9688, 0.1875, 1.0, 0.625, 1.0, 0.75, 0.9688, 0.75, 0.9688, 0.625, 0.9688, 0.75, 0.9688, 0.875, 0.9375, 0.875, 0.9375, 0.75, 0.9375, 0.375, 0.9062, 0.375, 0.9062, 0.1875, 0.9375, 0.1875, 0.9688, 0.625, 0.9688, 0.75, 0.9375, 0.75, 0.9375, 0.625, 0.9219, 0.0, 0.9375, 0.1875, 0.9062, 0.1875, 0.9688, 0.5, 0.9688, 0.625, 0.9375, 0.625, 0.9375, 0.5, 0.9062, 0.5, 0.9062, 0.375, 0.9062, 0.375, 0.9062, 0.5, 0.9688, 0.375, 0.9688, 0.5, 0.9375, 0.5, 0.9375, 0.375, 1.0, 0.875, 1.0, 0.9375, 0.9688, 0.9375, 0.9688, 0.875, 0.9375, 0.5, 0.9375, 0.625, 0.9062, 0.625, 0.9062, 0.5, 0.8906, 0.0, 0.9062, 0.1875, 0.875, 0.1875, 0.9375, 0.375, 0.9375, 0.5, 0.9375, 0.5, 0.9375, 0.375, 0.9375, 0.375, 0.9375, 0.5, 0.9062, 0.5, 0.9062, 0.375, 0.9688, 0.875, 0.9688, 0.9375, 0.9375, 0.9375, 0.9375, 0.875, 0.9375, 0.875, 0.9063, 0.875, 0.9062, 0.75, 0.9375, 0.75, 0.9062, 0.375, 0.875, 0.375, 0.875, 0.1875, 0.9062, 0.1875, 0.9375, 0.625, 0.9375, 0.75, 0.9062, 0.75, 0.9062, 0.625, 0.9062, 0.75, 0.9063, 0.875, 0.875, 0.875, 0.875, 0.75, 0.875, 0.375, 0.8438, 0.375, 0.8438, 0.1875, 0.875, 0.1875, 0.9062, 0.625, 0.9062, 0.75, 0.875, 0.75, 0.875, 0.625, 0.8594, 0.0, 0.875, 0.1875, 0.8438, 0.1875, 0.9062, 0.625, 0.875, 0.625, 0.875, 0.5, 0.9062, 0.5, 0.9375, 0.5, 0.9062, 0.5, 0.9062, 0.5, 0.9375, 0.5, 0.9062, 0.375, 0.9062, 0.5, 0.875, 0.5, 0.875, 0.375, 0.9375, 0.875, 0.9375, 0.9375, 0.9063, 0.9375, 0.9063, 0.875, 0.8281, 0.0, 0.8438, 0.1875, 0.8125, 0.1875, 0.875, 0.5, 0.875, 0.625, 0.8438, 0.625, 0.8438, 0.5, 0.9062, 0.375, 0.9375, 0.375, 0.9375, 0.375, 0.9062, 0.375, 0.875, 0.375, 0.875, 0.5, 0.8438, 0.5, 0.8438, 0.375, 0.9063, 0.875, 0.9063, 0.9375, 0.875, 0.9375, 0.875, 0.875, 0.875, 0.75, 0.875, 0.875, 0.8438, 0.875, 0.8438, 0.75, 0.8438, 0.375, 0.8125, 0.375, 0.8125, 0.1875, 0.8438, 0.1875, 0.875, 0.625, 0.875, 0.75, 0.8438, 0.75, 0.8438, 0.625, 0.8125, 0.375, 0.7812, 0.375, 0.7812, 0.1875, 0.8125, 0.1875, 0.8438, 0.625, 0.8438, 0.75, 0.8125, 0.75, 0.8125, 0.625, 0.7969, 0.0, 0.8125, 0.1875, 0.7812, 0.1875, 0.8438, 0.5, 0.8438, 0.625, 0.8125, 0.625, 0.8125, 0.5, 0.9062, 0.5, 0.9062, 0.375, 0.9062, 0.375, 0.9062, 0.5, 0.8438, 0.375, 0.8438, 0.5, 0.8125, 0.5, 0.8125, 0.375, 0.875, 0.875, 0.875, 0.9375, 0.8438, 0.9375, 0.8438, 0.875, 0.8438, 0.75, 0.8438, 0.875, 0.8125, 0.875, 0.8125, 0.75, 0.8125, 0.375, 0.8125, 0.5, 0.7812, 0.5, 0.7812, 0.375, 0.8438, 0.875, 0.8438, 0.9375, 0.8125, 0.9375, 0.8125, 0.875, 0.8125, 0.75, 0.8125, 0.875, 0.7812, 0.875, 0.7812, 0.75, 0.7812, 0.375, 0.75, 0.375, 0.75, 0.1875, 0.7812, 0.1875, 0.8125, 0.625, 0.8125, 0.75, 0.7812, 0.75, 0.7812, 0.625, 0.7656, 0.0, 0.7812, 0.1875, 0.75, 0.1875, 0.8125, 0.5, 0.8125, 0.625, 0.7812, 0.625, 0.7812, 0.5, 0.7812, 0.625, 0.7812, 0.75, 0.75, 0.75, 0.75, 0.625, 0.75, 0.1875, 0.75, 0.375, 0.7188, 0.375, 0.7188, 0.1875, 0.75, 0.1875, 0.7188, 0.1875, 0.7344, 0.0, 0.7812, 0.5, 0.7812, 0.625, 0.75, 0.625, 0.75, 0.5, 0.9375, 0.5, 0.9062, 0.5, 0.9062, 0.5, 0.9375, 0.5, 0.7812, 0.375, 0.7812, 0.5, 0.75, 0.5, 0.75, 0.375, 0.8125, 0.875, 0.8125, 0.9375, 0.7812, 0.9375, 0.7812, 0.875, 0.7812, 0.75, 0.7812, 0.875, 0.75, 0.875, 0.75, 0.75, 0.75, 0.5, 0.75, 0.625, 0.7188, 0.625, 0.7188, 0.5, 0.7812, 0.875, 0.7812, 0.9375, 0.75, 0.9375, 0.75, 0.875, 0.7188, 0.1875, 0.6875, 0.1875, 0.7031, 0.0, 0.75, 0.75, 0.75, 0.875, 0.7188, 0.875, 0.7188, 0.75, 0.75, 0.625, 0.75, 0.75, 0.7188, 0.75, 0.7188, 0.625, 0.9375, 0.375, 0.9062, 0.375, 0.9062, 0.5, 0.9375, 0.5, 0.7188, 0.375, 0.6875, 0.375, 0.6875, 0.1875, 0.7188, 0.1875, 0.7187, 0.9375, 0.75, 0.9375, 0.7812, 0.9375, 0.8125, 0.9375, 0.8438, 0.9375, 0.875, 0.9375, 0.9063, 0.9375, 0.9375, 0.9375, 0.9688, 0.9375, 2.384e-07, 0.9375, 0.5, 0.9375, 0.5312, 0.9375, 0.5625, 0.9375, 0.5937, 0.9375, 0.625, 0.9375, 0.6562, 0.9375, 0.6875, 0.9375, 0.0, 0.0, 0.0, 0.0, 0.0, 0.0, 0.0, 0.0, 0.0, 0.0, 0.0, 0.0, 0.0, 0.0, 0.0, 0.0, 0.0, 0.0, 0.0, 0.0, 0.0, 0.0, 0.0, 0.0, 0.0, 0.0, 0.0, 0.0, 0.0, 0.0, 0.0, 0.0, 0.0, 0.0, 0.625, 0.6257, 0.625, 0.6243, 0.6629, 0.5614, 0.6731, 0.5329, 0.6915, 0.5172, 0.7197, 0.5138, 0.7402, 0.4894, 0.7437, 0.4636, 0.0, 0.0, 0.375, 0.6257, 0.5983, 0.4448, 0.58, 0.3757, 0.42, 0.3757, 0.4017, 0.4448, 0.5909, 0.4738, 0.5983, 0.4448, 0.4017, 0.4448, 0.4091, 0.4738, 0.375, 0.6243, 0.375, 0.6257, 0.625, 0.6257, 0.625, 0.6243, 0.625, 0.6243, 0.625, 0.6243, 0.6224, 0.5896, 0.5813, 0.5859, 0.4187, 0.5859, 0.3776, 0.5896, 0.375, 0.6243, 0.375, 0.6243, 0.5813, 0.5859, 0.5851, 0.5512, 0.4149, 0.5512, 0.4187, 0.5859, 0.5851, 0.5512, 0.5909, 0.4738, 0.4091, 0.4738, 0.4149, 0.5512, 0.42, 0.332, 0.42, 0.3757, 0.58, 0.3757, 0.58, 0.332, 0.375, 0.6243, 0.375, 0.6243, 0.3376, 0.5609, 0.3275, 0.5325, 0.3091, 0.5167, 0.2812, 0.513, 0.2608, 0.488, 0.2629, 0.4516, 0.2629, 0.4516, 0.2357, 0.5592, 0.2351, 0.5613, 0.58, 0.332, 0.6243, 0.3643, 0.3757, 0.3643, 0.42, 0.332, 0.6629, 0.5614, 0.633, 0.5501, 0.6224, 0.5896, 0.625, 0.6243, 0.633, 0.5501, 0.5851, 0.5512, 0.5813, 0.5859, 0.6224, 0.5896, 0.375, 0.6243, 0.3776, 0.5896, 0.367, 0.5501, 0.3376, 0.5609, 0.3776, 0.5896, 0.4187, 0.5859, 0.4149, 0.5512, 0.367, 0.5501, 0.6731, 0.5329, 0.6421, 0.4751, 0.633, 0.5501, 0.6629, 0.5614, 0.6421, 0.4751, 0.5909, 0.4738, 0.5851, 0.5512, 0.633, 0.5501, 0.3376, 0.5609, 0.367, 0.5501, 0.3579, 0.4751, 0.3275, 0.5325, 0.367, 0.5501, 0.4149, 0.5512, 0.4091, 0.4738, 0.3579, 0.4751, 0.6915, 0.5172, 0.653, 0.4463, 0.6421, 0.4751, 0.6731, 0.5329, 0.653, 0.4463, 0.5983, 0.4448, 0.5909, 0.4738, 0.6421, 0.4751, 0.3275, 0.5325, 0.3579, 0.4751, 0.347, 0.4463, 0.3091, 0.5167, 0.3579, 0.4751, 0.4091, 0.4738, 0.4017, 0.4448, 0.347, 0.4463, 0.7197, 0.5138, 0.7467, 0.4985, 0.6588, 0.4477, 0.6915, 0.5172, 0.6258, 0.3776, 0.58, 0.3757, 0.5983, 0.4448, 0.6521, 0.4411, 0.3091, 0.5167, 0.3412, 0.4477, 0.2533, 0.4985, 0.2812, 0.513, 0.3479, 0.4411, 0.4017, 0.4448, 0.42, 0.3757, 0.3742, 0.3776, 0.7437, 0.4636, 0.6944, 0.3643, 0.7866, 0.4912, 0.7402, 0.4894, 0.6944, 0.3643, 0.6243, 0.3643, 0.58, 0.332, 0.6295, 0.3341, 0.2608, 0.488, 0.207, 0.5, 0.2942, 0.3799, 0.2629, 0.4516, 0.375, 0.332, 0.42, 0.332, 0.3757, 0.3643, 0.3136, 0.3606, 0.42, 0.332, 0.375, 0.3334, 0.375, 0.3747, 0.42, 0.3757, 0.2084, 0.5, 0.2608, 0.488, 0.2812, 0.513, 0.2497, 0.5, 0.58, 0.3757, 0.625, 0.3747, 0.625, 0.3334, 0.58, 0.332, 0.7503, 0.5, 0.7197, 0.5138, 0.7402, 0.4894, 0.7916, 0.5, 0.42, 0.332, 0.42, 0.332, 0.58, 0.332, 0.58, 0.332, 0.58, 0.332, 0.58, 0.332, 0.58, 0.3757, 0.58, 0.3757, 0.58, 0.3757, 0.58, 0.3757, 0.42, 0.3757, 0.42, 0.3757, 0.42, 0.3757, 0.42, 0.3757, 0.42, 0.332, 0.42, 0.332, 0.58, 0.3757, 0.58, 0.3757, 0.42, 0.3757, 0.42, 0.3757, 0.42, 0.332, 0.58, 0.332, 0.58, 0.3757, 0.42, 0.3757, 0.42, 0.332, 0.42, 0.332, 0.58, 0.332, 0.58, 0.332, 0.42, 0.3757, 0.42, 0.3757, 0.42, 0.332, 0.42, 0.332, 0.42, 0.332, 0.42, 0.332, 0.58, 0.332, 0.58, 0.332, 0.58, 0.332, 0.58, 0.332, 0.58, 0.3757, 0.58, 0.3757, 0.42, 0.332, 0.42, 0.3757, 0.58, 0.3757, 0.58, 0.332, 0.58, 0.332, 0.58, 0.332, 0.58, 0.3757, 0.58, 0.3757, 0.58, 0.3757, 0.58, 0.3757, 0.42, 0.3757, 0.42, 0.3757, 0.42, 0.3757, 0.42, 0.3757, 0.42, 0.332, 0.42, 0.332, 0.5983, 0.4448, 0.4017, 0.4448, 0.42, 0.3757, 0.58, 0.3757, 0.42, 0.3757, 0.42, 0.3757, 0.58, 0.3757, 0.58, 0.3757, 0.5983, 0.4448, 0.5983, 0.4448, 0.4017, 0.4448, 0.4017, 0.4448, 0.58, 0.3757, 0.58, 0.3757, 0.5983, 0.4448, 0.5983, 0.4448, 0.42, 0.3757, 0.42, 0.3757, 0.58, 0.3757, 0.58, 0.3757, 0.4017, 0.4448, 0.4017, 0.4448, 0.42, 0.3757, 0.42, 0.3757, 0.4017, 0.4448, 0.4017, 0.4448, 0.42, 0.3757, 0.42, 0.3757, 0.4017, 0.4448, 0.4017, 0.4448, 0.42, 0.3757, 0.42, 0.3757, 0.5983, 0.4448, 0.5983, 0.4448, 0.4017, 0.4448, 0.4017, 0.4448, 0.58, 0.3757, 0.58, 0.3757, 0.5983, 0.4448, 0.5983, 0.4448, 0.5983, 0.4448, 0.5983, 0.4448, 0.4017, 0.4448, 0.4017, 0.4448, 0.5983, 0.4448, 0.5983, 0.4448, 0.4017, 0.4448, 0.4017, 0.4448, 0.58, 0.3757, 0.58, 0.3757, 0.5983, 0.4448, 0.5983, 0.4448, 0.42, 0.3757, 0.42, 0.3757, 0.58, 0.3757, 0.58, 0.3757, 0.5983, 0.4448, 0.58, 0.3757, 0.42, 0.3757, 0.4017, 0.4448, 0.58, 0.3757, 0.58, 0.3757, 0.5983, 0.4448, 0.5983, 0.4448, 0.42, 0.3757, 0.42, 0.3757, 0.58, 0.3757, 0.58, 0.3757, 0.4017, 0.4448, 0.4017, 0.4448, 0.42, 0.3757, 0.42, 0.3757, 0.5851, 0.5512, 0.4149, 0.5512, 0.4091, 0.4738, 0.5909, 0.4738, 0.4149, 0.5512, 0.4149, 0.5512, 0.4091, 0.4738, 0.4091, 0.4738, 0.5851, 0.5512, 0.5851, 0.5512, 0.4149, 0.5512, 0.4149, 0.5512, 0.4149, 0.5512, 0.4149, 0.5512, 0.4091, 0.4738, 0.4091, 0.4738, 0.4091, 0.4738, 0.4091, 0.4738, 0.5909, 0.4738, 0.5909, 0.4738, 0.5909, 0.4738, 0.5909, 0.4738, 0.5851, 0.5512, 0.5851, 0.5512, 0.4091, 0.4738, 0.4091, 0.4738, 0.5909, 0.4738, 0.5909, 0.4738, 0.4091, 0.4738, 0.4091, 0.4738, 0.5909, 0.4738, 0.5909, 0.4738, 0.5909, 0.4738, 0.5909, 0.4738, 0.5851, 0.5512, 0.5851, 0.5512, 0.5851, 0.5512, 0.5851, 0.5512, 0.4149, 0.5512, 0.4149, 0.5512, 0.5851, 0.5512, 0.5851, 0.5512, 0.4149, 0.5512, 0.4149, 0.5512, 0.5909, 0.4738, 0.5909, 0.4738, 0.5851, 0.5512, 0.5851, 0.5512, 0.5851, 0.5512, 0.5851, 0.5512, 0.4149, 0.5512, 0.4149, 0.5512, 0.4149, 0.5512, 0.4149, 0.5512, 0.4091, 0.4738, 0.4091, 0.4738, 0.5851, 0.5512, 0.5909, 0.4738, 0.4091, 0.4738, 0.4149, 0.5512, 0.4149, 0.5512, 0.4149, 0.5512, 0.4091, 0.4738, 0.4091, 0.4738, 0.4091, 0.4738, 0.4091, 0.4738, 0.5909, 0.4738, 0.5909, 0.4738, 0.5909, 0.4738, 0.5909, 0.4738, 0.5851, 0.5512, 0.5851, 0.5512, 0.7188, 0.8125, 0.6875, 0.8125, 0.7031, 1.0, 0.75, 0.8125, 0.7188, 0.8125, 0.7344, 1.0, 0.7188, 0.375, 0.6875, 0.375, 0.6875, 0.5, 0.7188, 0.5, 0.7188, 0.625, 0.6875, 0.625, 0.6875, 0.8125, 0.7188, 0.8125, 0.7188, 0.125, 0.6875, 0.125, 0.6875, 0.25, 0.7188, 0.25, 0.7188, 0.625, 0.7188, 0.5, 0.6875, 0.5, 0.6875, 0.625, 0.6719, 0.0, 0.6562, 0.125, 0.6875, 0.125, 0.6875, 0.5, 0.6562, 0.5, 0.6562, 0.625, 0.6875, 0.625, 0.6875, 0.8125, 0.6562, 0.8125, 0.6719, 1.0, 0.6875, 0.375, 0.6562, 0.375, 0.6562, 0.5, 0.6875, 0.5, 0.6875, 0.375, 0.6875, 0.25, 0.6562, 0.25, 0.6562, 0.375, 0.6875, 0.625, 0.6562, 0.625, 0.6562, 0.8125, 0.6875, 0.8125, 0.6875, 0.125, 0.6562, 0.125, 0.6562, 0.25, 0.6875, 0.25, 0.6562, 0.625, 0.625, 0.625, 0.625, 0.8125, 0.6562, 0.8125, 0.6562, 0.25, 0.625, 0.25, 0.625, 0.375, 0.6562, 0.375, 0.6562, 0.125, 0.625, 0.125, 0.625, 0.25, 0.6562, 0.25, 0.6562, 0.625, 0.6562, 0.5, 0.625, 0.5, 0.625, 0.625, 0.6562, 0.125, 0.6406, 0.0, 0.625, 0.125, 0.6562, 0.8125, 0.625, 0.8125, 0.6406, 1.0, 0.6562, 0.375, 0.625, 0.375, 0.625, 0.5, 0.6562, 0.5, 0.625, 0.5, 0.5937, 0.5, 0.5937, 0.625, 0.625, 0.625, 0.625, 0.8125, 0.5937, 0.8125, 0.6094, 1.0, 0.6094, 0.0, 0.5937, 0.125, 0.625, 0.125, 0.625, 0.375, 0.5938, 0.375, 0.5937, 0.5, 0.625, 0.5, 0.625, 0.375, 0.625, 0.25, 0.5937, 0.25, 0.5938, 0.375, 0.625, 0.625, 0.5937, 0.625, 0.5937, 0.8125, 0.625, 0.8125, 0.625, 0.125, 0.5937, 0.125, 0.5937, 0.25, 0.625, 0.25, 0.5937, 0.25, 0.5625, 0.25, 0.5625, 0.375, 0.5938, 0.375, 0.5937, 0.125, 0.5625, 0.125, 0.5625, 0.25, 0.5937, 0.25, 0.5937, 0.5, 0.5625, 0.5, 0.5625, 0.625, 0.5937, 0.625, 0.5937, 0.125, 0.5781, 0.0, 0.5625, 0.125, 0.5937, 0.8125, 0.5625, 0.8125, 0.5781, 1.0, 0.5938, 0.375, 0.5625, 0.375, 0.5625, 0.5, 0.5937, 0.5, 0.5937, 0.625, 0.5625, 0.625, 0.5625, 0.8125, 0.5937, 0.8125, 0.5625, 0.8125, 0.5312, 0.8125, 0.5469, 1.0, 0.5469, 0.0, 0.5312, 0.125, 0.5625, 0.125, 0.5625, 0.375, 0.5312, 0.375, 0.5312, 0.5, 0.5625, 0.5, 0.5625, 0.25, 0.5312, 0.25, 0.5312, 0.375, 0.5625, 0.375, 0.5625, 0.625, 0.5312, 0.625, 0.5312, 0.8125, 0.5625, 0.8125, 0.5625, 0.125, 0.5312, 0.125, 0.5312, 0.25, 0.5625, 0.25, 0.5625, 0.5, 0.5312, 0.5, 0.5312, 0.625, 0.5625, 0.625, 0.5312, 0.125, 0.5, 0.125, 0.5, 0.25, 0.5312, 0.25, 0.5312, 0.5, 0.5, 0.5, 0.5, 0.625, 0.5312, 0.625, 0.5156, 0.0, 0.5, 0.125, 0.5312, 0.125, 0.5312, 0.8125, 0.5, 0.8125, 0.5156, 1.0, 0.5312, 0.375, 0.5, 0.375, 0.5, 0.5, 0.5312, 0.5, 0.5312, 0.25, 0.5, 0.25, 0.5, 0.375, 0.5312, 0.375, 0.5312, 0.625, 0.5, 0.625, 0.5, 0.8125, 0.5312, 0.8125, 1.0, 0.125, 0.9688, 0.125, 0.9688, 0.25, 1.0, 0.25, 1.0, 0.5, 0.9688, 0.5, 0.9688, 0.625, 1.0, 0.625, 0.9844, 0.0, 0.9688, 0.125, 1.0, 0.125, 0.9844, 1.0, 1.0, 0.8125, 0.9688, 0.8125, 1.0, 0.375, 0.9688, 0.375, 0.9688, 0.5, 1.0, 0.5, 1.0, 0.25, 0.9688, 0.25, 0.9688, 0.375, 1.0, 0.375, 1.0, 0.625, 0.9688, 0.625, 0.9688, 0.8125, 1.0, 0.8125, 0.9688, 0.25, 0.9375, 0.25, 0.9375, 0.375, 0.9688, 0.375, 0.9688, 0.625, 0.9375, 0.625, 0.9375, 0.8125, 0.9688, 0.8125, 0.9688, 0.125, 0.9375, 0.125, 0.9375, 0.25, 0.9688, 0.25, 0.9688, 0.5, 0.9375, 0.5, 0.9375, 0.625, 0.9688, 0.625, 0.9531, 0.0, 0.9375, 0.125, 0.9688, 0.125, 0.9688, 0.8125, 0.9375, 0.8125, 0.9531, 1.0, 0.9688, 0.375, 0.9375, 0.375, 0.9375, 0.5, 0.9688, 0.5, 0.9375, 0.5, 0.9062, 0.5, 0.9062, 0.625, 0.9375, 0.625, 0.9219, 0.0, 0.9063, 0.125, 0.9375, 0.125, 0.9375, 0.8125, 0.9062, 0.8125, 0.9219, 1.0, 0.9375, 0.375, 0.9062, 0.375, 0.9062, 0.5, 0.9375, 0.5, 0.9375, 0.25, 0.9062, 0.25, 0.9062, 0.375, 0.9375, 0.375, 0.9375, 0.625, 0.9062, 0.625, 0.9062, 0.8125, 0.9375, 0.8125, 0.9375, 0.125, 0.9063, 0.125, 0.9062, 0.25, 0.9375, 0.25, 0.9062, 0.25, 0.875, 0.25, 0.875, 0.375, 0.9062, 0.375, 0.9062, 0.625, 0.875, 0.625, 0.875, 0.8125, 0.9062, 0.8125, 0.9063, 0.125, 0.875, 0.125, 0.875, 0.25, 0.9062, 0.25, 0.9062, 0.625, 0.9062, 0.5, 0.875, 0.5, 0.875, 0.625, 0.8906, 0.0, 0.875, 0.125, 0.9063, 0.125, 0.9062, 0.8125, 0.875, 0.8125, 0.8906, 1.0, 0.9062, 0.375, 0.875, 0.375, 0.875, 0.5, 0.9062, 0.5, 0.8594, 0.0, 0.8438, 0.125, 0.875, 0.125, 0.875, 0.5, 0.8438, 0.5, 0.8438, 0.625, 0.875, 0.625, 0.875, 0.8125, 0.8438, 0.8125, 0.8594, 1.0, 0.875, 0.375, 0.8438, 0.375, 0.8438, 0.5, 0.875, 0.5, 0.875, 0.375, 0.875, 0.25, 0.8438, 0.25, 0.8438, 0.375, 0.875, 0.625, 0.8438, 0.625, 0.8438, 0.8125, 0.875, 0.8125, 0.875, 0.125, 0.8438, 0.125, 0.8438, 0.25, 0.875, 0.25, 0.8438, 0.25, 0.8125, 0.25, 0.8125, 0.375, 0.8438, 0.375, 0.8438, 0.125, 0.8125, 0.125, 0.8125, 0.25, 0.8438, 0.25, 0.8438, 0.5, 0.8125, 0.5, 0.8125, 0.625, 0.8438, 0.625, 0.8438, 0.125, 0.8281, 0.0, 0.8125, 0.125, 0.8438, 0.8125, 0.8125, 0.8125, 0.8281, 1.0, 0.8438, 0.375, 0.8125, 0.375, 0.8125, 0.5, 0.8438, 0.5, 0.8438, 0.625, 0.8125, 0.625, 0.8125, 0.8125, 0.8438, 0.8125, 0.8125, 0.8125, 0.7812, 0.8125, 0.7969, 1.0, 0.7969, 0.0, 0.7812, 0.125, 0.8125, 0.125, 0.8125, 0.375, 0.7812, 0.375, 0.7812, 0.5, 0.8125, 0.5, 0.8125, 0.25, 0.7812, 0.25, 0.7812, 0.375, 0.8125, 0.375, 0.8125, 0.625, 0.7812, 0.625, 0.7812, 0.8125, 0.8125, 0.8125, 0.8125, 0.125, 0.7812, 0.125, 0.7812, 0.25, 0.8125, 0.25, 0.8125, 0.5, 0.7812, 0.5, 0.7812, 0.625, 0.8125, 0.625, 0.7812, 0.125, 0.75, 0.125, 0.75, 0.25, 0.7812, 0.25, 0.7812, 0.5, 0.75, 0.5, 0.75, 0.625, 0.7812, 0.625, 0.7656, 0.0, 0.75, 0.125, 0.7812, 0.125, 0.7812, 0.8125, 0.75, 0.8125, 0.7656, 1.0, 0.7812, 0.375, 0.75, 0.375, 0.75, 0.5, 0.7812, 0.5, 0.7812, 0.25, 0.75, 0.25, 0.75, 0.375, 0.7812, 0.375, 0.7812, 0.625, 0.75, 0.625, 0.75, 0.8125, 0.7812, 0.8125, 0.7031, 0.0, 0.6875, 0.125, 0.7188, 0.125, 0.75, 0.25, 0.7188, 0.25, 0.7188, 0.375, 0.75, 0.375, 0.75, 0.625, 0.7188, 0.625, 0.7188, 0.8125, 0.75, 0.8125, 0.7188, 0.25, 0.6875, 0.25, 0.6875, 0.375, 0.7188, 0.375, 0.75, 0.125, 0.7344, 0.0, 0.7188, 0.125, 0.75, 0.125, 0.7188, 0.125, 0.7188, 0.25, 0.75, 0.25, 0.75, 0.375, 0.7188, 0.375, 0.7188, 0.5, 0.75, 0.5, 0.75, 0.5, 0.7188, 0.5, 0.7188, 0.625, 0.75, 0.625, 0.7188, 0.375, 0.6875, 0.375, 0.6875, 0.5, 0.7188, 0.5, 0.75, 0.875, 0.7188, 0.875, 0.7187, 0.9375, 0.75, 0.9375, 0.7188, 0.75, 0.6875, 0.75, 0.6875, 0.875, 0.7188, 0.875, 0.75, 0.375, 0.7188, 0.375, 0.7188, 0.5, 0.75, 0.5, 0.7188, 0.625, 0.6875, 0.625, 0.6875, 0.75, 0.7188, 0.75, 0.6875, 0.375, 0.6875, 0.1875, 0.6562, 0.1875, 0.6562, 0.375, 0.7188, 0.625, 0.7188, 0.5, 0.6875, 0.5, 0.6875, 0.625, 0.6406, 0.0, 0.625, 0.1875, 0.6562, 0.1875, 0.6875, 0.5, 0.6562, 0.5, 0.6562, 0.625, 0.6875, 0.625, 0.6719, 0.0, 0.6562, 0.1875, 0.6875, 0.1875, 0.6875, 0.375, 0.6562, 0.375, 0.6562, 0.5, 0.6875, 0.5, 0.7188, 0.875, 0.6875, 0.875, 0.6875, 0.9375, 0.7187, 0.9375, 0.6875, 0.875, 0.6875, 0.75, 0.6562, 0.75, 0.6562, 0.875, 0.6562, 0.375, 0.6562, 0.1875, 0.625, 0.1875, 0.625, 0.375, 0.6875, 0.625, 0.6562, 0.625, 0.6562, 0.75, 0.6875, 0.75, 0.6562, 0.75, 0.625, 0.75, 0.625, 0.875, 0.6562, 0.875, 0.625, 0.375, 0.625, 0.1875, 0.5937, 0.1875, 0.5938, 0.375, 0.6562, 0.625, 0.625, 0.625, 0.625, 0.75, 0.6562, 0.75, 0.6094, 0.0, 0.5937, 0.1875, 0.625, 0.1875, 0.6562, 0.625, 0.6562, 0.5, 0.625, 0.5, 0.625, 0.625, 0.6562, 0.375, 0.625, 0.375, 0.625, 0.5, 0.6562, 0.5, 0.6875, 0.875, 0.6562, 0.875, 0.6562, 0.9375, 0.6875, 0.9375, 0.625, 0.5, 0.5937, 0.5, 0.5937, 0.625, 0.625, 0.625, 0.625, 0.375, 0.5938, 0.375, 0.5937, 0.5, 0.625, 0.5, 0.6562, 0.875, 0.625, 0.875, 0.625, 0.9375, 0.6562, 0.9375, 0.625, 0.75, 0.5937, 0.75, 0.5937, 0.875, 0.625, 0.875, 0.5938, 0.375, 0.5937, 0.1875, 0.5625, 0.1875, 0.5625, 0.375, 0.625, 0.625, 0.5937, 0.625, 0.5937, 0.75, 0.625, 0.75, 0.5781, 0.0, 0.5625, 0.1875, 0.5937, 0.1875, 0.5625, 0.375, 0.5625, 0.1875, 0.5312, 0.1875, 0.5312, 0.375, 0.5937, 0.625, 0.5625, 0.625, 0.5625, 0.75, 0.5937, 0.75, 0.5469, 0.0, 0.5312, 0.1875, 0.5625, 0.1875, 0.5937, 0.5, 0.5625, 0.5, 0.5625, 0.625, 0.5937, 0.625, 0.5938, 0.375, 0.5625, 0.375, 0.5625, 0.5, 0.5937, 0.5, 0.625, 0.875, 0.5937, 0.875, 0.5937, 0.9375, 0.625, 0.9375, 0.5937, 0.75, 0.5625, 0.75, 0.5625, 0.875, 0.5937, 0.875, 0.5625, 0.375, 0.5312, 0.375, 0.5312, 0.5, 0.5625, 0.5, 0.5937, 0.875, 0.5625, 0.875, 0.5625, 0.9375, 0.5937, 0.9375, 0.5625, 0.75, 0.5312, 0.75, 0.5312, 0.875, 0.5625, 0.875, 0.5312, 0.375, 0.5312, 0.1875, 0.5, 0.1875, 0.5, 0.375, 0.5625, 0.625, 0.5312, 0.625, 0.5312, 0.75, 0.5625, 0.75, 0.5156, 0.0, 0.5, 0.1875, 0.5312, 0.1875, 0.5625, 0.5, 0.5312, 0.5, 0.5312, 0.625, 0.5625, 0.625, 0.5312, 0.625, 0.5, 0.625, 0.5, 0.75, 0.5312, 0.75, 0.5312, 0.5, 0.5, 0.5, 0.5, 0.625, 0.5312, 0.625, 0.5312, 0.375, 0.5, 0.375, 0.5, 0.5, 0.5312, 0.5, 0.5625, 0.875, 0.5312, 0.875, 0.5312, 0.9375, 0.5625, 0.9375, 0.5312, 0.75, 0.5, 0.75, 0.5, 0.875, 0.5312, 0.875, 0.5312, 0.875, 0.5, 0.875, 0.5, 0.9375, 0.5312, 0.9375, 0.9062, 0.375, 0.9062, 0.375, 0.9375, 0.375, 0.9375, 0.375, 0.9375, 0.375, 0.9375, 0.375, 0.9375, 0.5, 0.9375, 0.5, 0.9375, 0.5, 0.9375, 0.5, 0.9062, 0.5, 0.9062, 0.5, 0.9375, 0.375, 0.9062, 0.375, 0.9062, 0.5, 0.9375, 0.5, 0.9375, 0.375, 0.9375, 0.375, 0.9375, 0.5, 0.9375, 0.5, 0.9062, 0.5, 0.9062, 0.5, 0.9062, 0.375, 0.9062, 0.375, 0.9062, 0.375, 0.9062, 0.375, 0.9375, 0.375, 0.9375, 0.375, 0.9062, 0.5, 0.9062, 0.5, 0.9062, 0.375, 0.9062, 0.375, 0.9375, 0.375, 0.9375, 0.375, 0.9375, 0.5, 0.9375, 0.5, 0.9375, 0.5, 0.9375, 0.5, 0.9062, 0.5, 0.9062, 0.5, 0.9062, 0.375, 0.9062, 0.375, 0.9375, 0.375, 0.9375, 0.375, 0.9375, 0.5, 0.9375, 0.5, 0.9062, 0.5, 0.9062, 0.5, 0.9375, 0.375, 0.9375, 0.375, 0.9375, 0.5, 0.9375, 0.5, 1.0, 0.375, 1.0, 0.1875, 0.9688, 0.1875, 0.9688, 0.375, 0.9844, 0.0, 0.9688, 0.1875, 1.0, 0.1875, 0.9062, 0.5, 0.9062, 0.5, 0.9062, 0.375, 0.9062, 0.375, 0.9531, 0.0, 0.9375, 0.1875, 0.9688, 0.1875, 1.0, 0.5, 0.9688, 0.5, 0.9688, 0.625, 1.0, 0.625, 0.9062, 0.375, 0.9062, 0.375, 0.9375, 0.375, 0.9375, 0.375, 1.0, 0.375, 0.9688, 0.375, 0.9688, 0.5, 1.0, 0.5, 1.0, 0.75, 0.9688, 0.75, 0.9688, 0.875, 1.0, 0.875, 0.9688, 0.375, 0.9688, 0.1875, 0.9375, 0.1875, 0.9375, 0.375, 1.0, 0.625, 0.9688, 0.625, 0.9688, 0.75, 1.0, 0.75, 0.9688, 0.75, 0.9375, 0.75, 0.9375, 0.875, 0.9688, 0.875, 0.9375, 0.375, 0.9375, 0.1875, 0.9062, 0.1875, 0.9062, 0.375, 0.9688, 0.625, 0.9375, 0.625, 0.9375, 0.75, 0.9688, 0.75, 0.9219, 0.0, 0.9062, 0.1875, 0.9375, 0.1875, 0.9688, 0.5, 0.9375, 0.5, 0.9375, 0.625, 0.9688, 0.625, 0.9062, 0.5, 0.9062, 0.5, 0.9062, 0.375, 0.9062, 0.375, 0.9688, 0.375, 0.9375, 0.375, 0.9375, 0.5, 0.9688, 0.5, 1.0, 0.875, 0.9688, 0.875, 0.9688, 0.9375, 1.0, 0.9375, 0.9375, 0.5, 0.9062, 0.5, 0.9062, 0.625, 0.9375, 0.625, 0.8906, 0.0, 0.875, 0.1875, 0.9062, 0.1875, 0.9375, 0.375, 0.9375, 0.375, 0.9375, 0.5, 0.9375, 0.5, 0.9375, 0.375, 0.9062, 0.375, 0.9062, 0.5, 0.9375, 0.5, 0.9688, 0.875, 0.9375, 0.875, 0.9375, 0.9375, 0.9688, 0.9375, 0.9375, 0.875, 0.9375, 0.75, 0.9062, 0.75, 0.9063, 0.875, 0.9062, 0.375, 0.9062, 0.1875, 0.875, 0.1875, 0.875, 0.375, 0.9375, 0.625, 0.9062, 0.625, 0.9062, 0.75, 0.9375, 0.75, 0.9062, 0.75, 0.875, 0.75, 0.875, 0.875, 0.9063, 0.875, 0.875, 0.375, 0.875, 0.1875, 0.8438, 0.1875, 0.8438, 0.375, 0.9062, 0.625, 0.875, 0.625, 0.875, 0.75, 0.9062, 0.75, 0.8594, 0.0, 0.8438, 0.1875, 0.875, 0.1875, 0.9062, 0.625, 0.9062, 0.5, 0.875, 0.5, 0.875, 0.625, 0.9375, 0.5, 0.9375, 0.5, 0.9062, 0.5, 0.9062, 0.5, 0.9062, 0.375, 0.875, 0.375, 0.875, 0.5, 0.9062, 0.5, 0.9375, 0.875, 0.9063, 0.875, 0.9063, 0.9375, 0.9375, 0.9375, 0.8281, 0.0, 0.8125, 0.1875, 0.8438, 0.1875, 0.875, 0.5, 0.8438, 0.5, 0.8438, 0.625, 0.875, 0.625, 0.9062, 0.375, 0.9062, 0.375, 0.9375, 0.375, 0.9375, 0.375, 0.875, 0.375, 0.8438, 0.375, 0.8438, 0.5, 0.875, 0.5, 0.9063, 0.875, 0.875, 0.875, 0.875, 0.9375, 0.9063, 0.9375, 0.875, 0.75, 0.8438, 0.75, 0.8438, 0.875, 0.875, 0.875, 0.8438, 0.375, 0.8438, 0.1875, 0.8125, 0.1875, 0.8125, 0.375, 0.875, 0.625, 0.8438, 0.625, 0.8438, 0.75, 0.875, 0.75, 0.8125, 0.375, 0.8125, 0.1875, 0.7812, 0.1875, 0.7812, 0.375, 0.8438, 0.625, 0.8125, 0.625, 0.8125, 0.75, 0.8438, 0.75, 0.7969, 0.0, 0.7812, 0.1875, 0.8125, 0.1875, 0.8438, 0.5, 0.8125, 0.5, 0.8125, 0.625, 0.8438, 0.625, 0.9062, 0.5, 0.9062, 0.5, 0.9062, 0.375, 0.9062, 0.375, 0.8438, 0.375, 0.8125, 0.375, 0.8125, 0.5, 0.8438, 0.5, 0.875, 0.875, 0.8438, 0.875, 0.8438, 0.9375, 0.875, 0.9375, 0.8438, 0.75, 0.8125, 0.75, 0.8125, 0.875, 0.8438, 0.875, 0.8125, 0.375, 0.7812, 0.375, 0.7812, 0.5, 0.8125, 0.5, 0.8438, 0.875, 0.8125, 0.875, 0.8125, 0.9375, 0.8438, 0.9375, 0.8125, 0.75, 0.7812, 0.75, 0.7812, 0.875, 0.8125, 0.875, 0.7812, 0.375, 0.7812, 0.1875, 0.75, 0.1875, 0.75, 0.375, 0.8125, 0.625, 0.7812, 0.625, 0.7812, 0.75, 0.8125, 0.75, 0.7656, 0.0, 0.75, 0.1875, 0.7812, 0.1875, 0.8125, 0.5, 0.7812, 0.5, 0.7812, 0.625, 0.8125, 0.625, 0.7812, 0.625, 0.75, 0.625, 0.75, 0.75, 0.7812, 0.75, 0.75, 0.1875, 0.7188, 0.1875, 0.7188, 0.375, 0.75, 0.375, 0.75, 0.1875, 0.7344, 0.0, 0.7188, 0.1875, 0.7812, 0.5, 0.75, 0.5, 0.75, 0.625, 0.7812, 0.625, 0.9375, 0.5, 0.9375, 0.5, 0.9062, 0.5, 0.9062, 0.5, 0.7812, 0.375, 0.75, 0.375, 0.75, 0.5, 0.7812, 0.5, 0.8125, 0.875, 0.7812, 0.875, 0.7812, 0.9375, 0.8125, 0.9375, 0.7812, 0.75, 0.75, 0.75, 0.75, 0.875, 0.7812, 0.875, 0.75, 0.5, 0.7188, 0.5, 0.7188, 0.625, 0.75, 0.625, 0.7812, 0.875, 0.75, 0.875, 0.75, 0.9375, 0.7812, 0.9375, 0.7188, 0.1875, 0.7031, 0.0, 0.6875, 0.1875, 0.75, 0.75, 0.7188, 0.75, 0.7188, 0.875, 0.75, 0.875, 0.75, 0.625, 0.7188, 0.625, 0.7188, 0.75, 0.75, 0.75, 0.9375, 0.375, 0.9375, 0.5, 0.9062, 0.5, 0.9062, 0.375, 0.7188, 0.375, 0.7188, 0.1875, 0.6875, 0.1875, 0.6875, 0.375, 0.7187, 0.9375, 0.6875, 0.9375, 0.6562, 0.9375, 0.625, 0.9375, 0.5937, 0.9375, 0.5625, 0.9375, 0.5312, 0.9375, 0.5, 0.9375, 2.384e-07, 0.9375, 0.9688, 0.9375, 0.9375, 0.9375, 0.9063, 0.9375, 0.875, 0.9375, 0.8438, 0.9375, 0.8125, 0.9375, 0.7812, 0.9375, 0.75, 0.9375, 0.0, 0.0, 0.0, 0.0, 0.0, 0.0, 0.0, 0.0, 0.0, 0.0, 0.0, 0.0, 0.0, 0.0, 0.0, 0.0, 0.0, 0.0, 0.0, 0.0, 0.0, 0.0, 0.0, 0.0, 0.0, 0.0, 0.0, 0.0, 0.0, 0.0, 0.0, 0.0, 0.0, 0.0, 0.625, 0.6243, 0.625, 0.6257, 0.625, 0.6243, 0.5, 0.875, 0.5, 0.75, 0.5, 0.625, 0.5, 0.5, 0.5, 0.375, 0.5, 0.1875, 0.5156, 0.0, 1.0, 0.1875, 1.0, 0.375, 1.0, 0.5, 1.0, 0.625, 1.0, 0.75, 1.0, 0.875, 1.0, 0.9375, 0.5, 0.9375, 0.625, 0.6257, 0.375, 0.6257, 0.0, 0.0, 0.7437, 0.4636, 0.7402, 0.4894, 0.7197, 0.5138, 0.6915, 0.5172, 0.6731, 0.5329, 0.6629, 0.5614, 0.625, 0.6243])
me_cube_002.use_remesh_fix_poles = True
me_cube_002.use_remesh_preserve_attributes = False
me_cube_002.use_mirror_vertex_groups = False
me_cube_002.update()

# ---- objects
ob_cube = bpy.data.objects.new('Cube', me_cube_002)

# ---- transforms, parenting, visibility, modifiers, constraints
ob_cube.location = (-0.05824, 0.0, -0.001422)
ob_cube.scale = (0.3559, 0.1337, 0.04228)
ob_cube.lineart.crease_threshold = 0.0
_m = ob_cube.modifiers.new('Auto Smooth', 'NODES')
_m.node_group = ng_auto_smooth
_gi = [s.identifier for s in ng_auto_smooth.interface.items_tree if s.item_type == 'SOCKET' and s.in_out == 'INPUT']
_m[_gi[1]] = 0.5236  # Angle

# ---- collection membership
col_collection.objects.link(ob_cube)

# ---- scene / render settings (as saved in the file)
scene.frame_start = 1; scene.frame_end = 250; scene.frame_set(27)
scene.render.engine = 'BLENDER_EEVEE_NEXT'
scene.cycles.use_denoising = False
scene.cycles.samples = 128
scene.cycles.sampling_pattern = 'TABULATED_SOBOL'
scene.cycles.use_adaptive_sampling = False
scene.cycles.use_light_tree = False
scene.view_settings.view_transform = 'Filmic'
bpy.context.view_layer.update()

# ---- added for rendering (the .blend has no active camera and no usable light): camera, sun
cam_auto = bpy.data.cameras.new('AutoCamera')
cam_auto.lens = 50.0
cam_auto.sensor_width = 36.0
cam_auto.clip_end = 1000.0
ob_auto_camera = bpy.data.objects.new('AutoCamera', cam_auto)
scene.collection.objects.link(ob_auto_camera)
ob_auto_camera.location = (1.3069, -1.72227, 1.14394)
ob_auto_camera.rotation_euler = (1.09748, -7.21219e-08, 0.694738)
scene.camera = ob_auto_camera
light_auto_sun = bpy.data.lights.new('AutoSun', 'SUN')
light_auto_sun.energy = 3.0
light_auto_sun.angle = 0.0523599
ob_auto_sun = bpy.data.objects.new('AutoSun', light_auto_sun)
scene.collection.objects.link(ob_auto_sun)
ob_auto_sun.rotation_euler = (0.872665, 0.174533, 0.523599)
bpy.context.view_layer.update()
